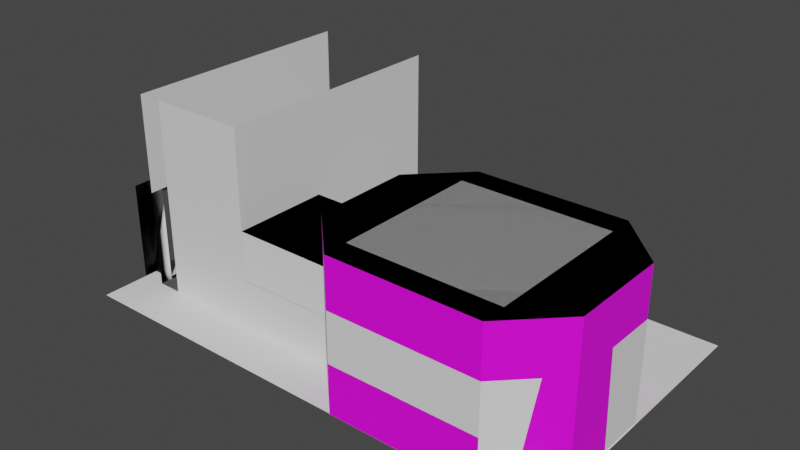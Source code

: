 # Source: test_chamber_01.blend  (saved by Blender 2.93.20; exported with 4.5.12 LTS)
import bpy
from mathutils import Matrix  # noqa: F401  (used for matrix-valued properties, if any)

bpy.ops.wm.read_factory_settings(use_empty=True)
scene = bpy.context.scene
scene.name = 'Scene'

# ---- collections
col_static = bpy.data.collections.new('static'); scene.collection.children.link(col_static)
col_collision = bpy.data.collections.new('collision'); scene.collection.children.link(col_collision)
col_trigger = bpy.data.collections.new('trigger'); scene.collection.children.link(col_trigger)

# ---- images (referenced by path relative to the original .blend; pixels are not part of the script)
import os
ASSET_DIR = os.environ.get("B2B_ASSET_DIR", "")  # directory of the original .blend (textures are referenced by path, not embedded)
HERE = os.path.dirname(os.path.abspath(__file__))  # packed textures are extracted next to this script under _unpacked/

def load_image(name, relpath, width, height, colorspace="sRGB"):
    """Load a texture the original file referenced (path relative to the .blend, or extracted next to this script)."""
    p = next((c for c in (os.path.join(HERE, relpath), os.path.join(ASSET_DIR, relpath)) if relpath and os.path.exists(c)), "")
    if p:
        img = bpy.data.images.load(p, check_existing=True)
        img.name = name
    else:  # same state as the original file: an image datablock whose file is absent (Cycles renders it pink)
        img = bpy.data.images.new(name, width, height)
        img.source = "FILE"
        img.filepath = "//" + (relpath or name)
    img.colorspace_settings.name = colorspace
    return img
img_concrete_modular_ceiling001a_png = load_image('concrete_modular_ceiling001a.png', 'concrete_modular_ceiling001a.png', 1024, 1024, 'sRGB')
img_elevatorshaft_wall_png = load_image('elevatorshaft_wall.png', 'elevatorshaft_wall.png', 1024, 1024, 'sRGB')
img_concrete_modular_floor001a_png = load_image('concrete_modular_floor001a.png', 'concrete_modular_floor001a.png', 1024, 1024, 'sRGB')

# ---- materials (node trees are filled in below, after node groups)
mat_concrete_modular_ceiling001a = bpy.data.materials.new('concrete_modular_ceiling001a')
mat_concrete_modular_ceiling001a.use_transparency_overlap = False
mat_concrete_modular_ceiling001a.show_transparent_back = False
mat_concrete_modular_ceiling001a.use_transparent_shadow = False
mat_concrete_modular_ceiling001a.diffuse_color = (0.5596, 0.5512, 0.2694, 1.0)
mat_elevatorshaft_wall = bpy.data.materials.new('elevatorshaft_wall')
mat_elevatorshaft_wall.use_transparent_shadow = False
mat_elevatorshaft_wall.diffuse_color = (0.05203, 0.2576, 0.3264, 1.0)
mat_concrete_modular_floor001a = bpy.data.materials.new('concrete_modular_floor001a')
mat_concrete_modular_floor001a.use_transparency_overlap = False
mat_concrete_modular_floor001a.show_transparent_back = False
mat_concrete_modular_floor001a.use_transparent_shadow = False
mat_concrete_modular_floor001a.diffuse_color = (0.2554, 0.3188, 0.5173, 1.0)
mat_concrete_modular_wall001d = bpy.data.materials.new('concrete_modular_wall001d')
mat_concrete_modular_wall001d.use_transparent_shadow = False
mat_metalwall048b = bpy.data.materials.new('metalwall048b')
mat_metalwall048b.use_transparent_shadow = False
mat_metalwall048b.diffuse_color = (0.1789, 0.1013, 0.1199, 1.0)
mat_metalwall048b.roughness = 0.1309
mat_metalwall048b.metallic = 0.6611
mat_plastic_plasticwall003a = bpy.data.materials.new('plastic/plasticwall003a')
mat_cutscene_material = bpy.data.materials.new('cutscene_material')
mat_cutscene_material.use_transparent_shadow = False
mat_cutscene_material.diffuse_color = (0.8, 0.01485, 0.5264, 1.0)

# ---- node groups
ng_create_tex_coord_u_f3d_v3 = bpy.data.node_groups.new('Create Tex Coord U F3D v3', 'ShaderNodeTree')
_s = ng_create_tex_coord_u_f3d_v3.interface.new_socket(name='Color', in_out='OUTPUT', socket_type='NodeSocketColor')
_s.default_value = (0.0, 0.0, 0.0, 0.0)
_s = ng_create_tex_coord_u_f3d_v3.interface.new_socket(name='UV', in_out='INPUT', socket_type='NodeSocketFloat')
_s = ng_create_tex_coord_u_f3d_v3.interface.new_socket(name='Image Factor', in_out='INPUT', socket_type='NodeSocketFloat')
_s = ng_create_tex_coord_u_f3d_v3.interface.new_socket(name='Normalized L', in_out='INPUT', socket_type='NodeSocketFloat')
_s = ng_create_tex_coord_u_f3d_v3.interface.new_socket(name='Normalized H', in_out='INPUT', socket_type='NodeSocketFloat')
_s = ng_create_tex_coord_u_f3d_v3.interface.new_socket(name='Clamp', in_out='INPUT', socket_type='NodeSocketFloat')
_s = ng_create_tex_coord_u_f3d_v3.interface.new_socket(name='Normalized Mask', in_out='INPUT', socket_type='NodeSocketFloat')
_s = ng_create_tex_coord_u_f3d_v3.interface.new_socket(name='Mirror', in_out='INPUT', socket_type='NodeSocketFloat')
_s = ng_create_tex_coord_u_f3d_v3.interface.new_socket(name='Shift', in_out='INPUT', socket_type='NodeSocketFloat')
_s = ng_create_tex_coord_u_f3d_v3.interface.new_socket(name='Scale', in_out='INPUT', socket_type='NodeSocketFloat')
_s = ng_create_tex_coord_u_f3d_v3.interface.new_socket(name='Normalized Half Pixel', in_out='INPUT', socket_type='NodeSocketFloat')
_N = ng_create_tex_coord_u_f3d_v3.nodes; _L = ng_create_tex_coord_u_f3d_v3.links
n0 = _N.new('NodeGroupInput'); n0.name = 'Group Input'; n0.location = (-800, 0)
n1 = _N.new('NodeGroupOutput'); n1.name = 'Group Output'; n1.location = (2800, 0)
n2 = _N.new('ShaderNodeMath'); n2.name = 'Math'; n2.location = (-400, 0)
n2.operation = 'POWER'
n3 = _N.new('ShaderNodeMath'); n3.name = 'Math.001'; n3.location = (-400, -200)
n3.operation = 'MULTIPLY'
n4 = _N.new('ShaderNodeMath'); n4.name = 'Math.002'; n4.location = (-200, -200)
n4.operation = 'MULTIPLY'
n5 = _N.new('ShaderNodeMath'); n5.name = 'Math.003'; n5.location = (0, 0)
n5.operation = 'SUBTRACT'
n6 = _N.new('ShaderNodeMath'); n6.name = 'Max of NOT zero'; n6.location = (200, 0)
n6.label = 'Max of NOT zero'
n6.operation = 'MAXIMUM'
n7 = _N.new('ShaderNodeMath'); n7.name = 'Math.004'; n7.location = (400, 200)
n7.operation = 'SUBTRACT'
n8 = _N.new('ShaderNodeMath'); n8.name = 'Math.005'; n8.location = (400, 0)
n8.operation = 'MINIMUM'
n9 = _N.new('ShaderNodeMix'); n9.name = 'Mix'; n9.location = (600, 0)
n9.data_type = 'RGBA'
n10 = _N.new('ShaderNodeMath'); n10.name = 'Math.006'; n10.location = (800, -400)
n10.operation = 'MODULO'
n11 = _N.new('ShaderNodeMath'); n11.name = 'Math.007'; n11.location = (800, 0)
n11.operation = 'LESS_THAN'
n11.inputs[1].default_value = 0.0
n12 = _N.new('ShaderNodeMath'); n12.name = 'Math.008'; n12.location = (800, -200)
n13 = _N.new('ShaderNodeMix'); n13.name = 'Mix.001'; n13.location = (1000, -200)
n13.data_type = 'RGBA'
n14 = _N.new('ShaderNodeMath'); n14.name = 'Math.009'; n14.location = (1000, -600)
n14.operation = 'ABSOLUTE'
n14.inputs[1].default_value = 0.0
n15 = _N.new('ShaderNodeMath'); n15.name = 'Math.010'; n15.location = (1200, -600)
n15.operation = 'DIVIDE'
n16 = _N.new('ShaderNodeMath'); n16.name = 'Math.011'; n16.location = (1400, -600)
n16.operation = 'FLOOR'
n16.inputs[1].default_value = 0.0
n17 = _N.new('ShaderNodeMath'); n17.name = 'Math.012'; n17.location = (1600, -600)
n17.operation = 'MODULO'
n17.inputs[1].default_value = 2.0
n18 = _N.new('ShaderNodeMath'); n18.name = 'Math.013'; n18.location = (1600, -800)
n18.operation = 'SUBTRACT'
n18.inputs[0].default_value = 1.0
n19 = _N.new('ShaderNodeMix'); n19.name = 'Mix.002'; n19.location = (1800, -600)
n19.data_type = 'RGBA'
n20 = _N.new('ShaderNodeMath'); n20.name = 'Math.014'; n20.location = (2000, -400)
n20.operation = 'MULTIPLY'
n21 = _N.new('ShaderNodeMath'); n21.name = 'Math.015'; n21.location = (2000, -200)
n21.operation = 'SUBTRACT'
n22 = _N.new('ShaderNodeMix'); n22.name = 'Mix.003'; n22.location = (2200, -200)
n22.data_type = 'RGBA'
n23 = _N.new('ShaderNodeMath'); n23.name = 'Math.016'; n23.location = (800, -1000)
n23.operation = 'GREATER_THAN'
n23.inputs[1].default_value = 0.0
n24 = _N.new('ShaderNodeMix'); n24.name = 'Mix.004'; n24.location = (2400, -200)
n24.data_type = 'RGBA'
_L.new(n0.outputs[7], n2.inputs[1])
_L.new(n0.outputs[0], n3.inputs[0])
_L.new(n2.outputs[0], n3.inputs[1])
_L.new(n3.outputs[0], n4.inputs[0])
_L.new(n0.outputs[8], n4.inputs[1])
_L.new(n4.outputs[0], n5.inputs[0])
_L.new(n0.outputs[2], n5.inputs[1])
_L.new(n0.outputs[9], n6.inputs[0])
_L.new(n5.outputs[0], n6.inputs[1])
_L.new(n0.outputs[3], n7.inputs[0])
_L.new(n0.outputs[9], n7.inputs[1])
_L.new(n7.outputs[0], n8.inputs[0])
_L.new(n6.outputs[0], n8.inputs[1])
_L.new(n0.outputs[4], n9.inputs[0])
_L.new(n5.outputs[0], n9.inputs[6])
_L.new(n8.outputs[0], n9.inputs[7])
_L.new(n9.outputs[2], n10.inputs[0])
_L.new(n0.outputs[5], n10.inputs[1])
_L.new(n9.outputs[2], n11.inputs[0])
_L.new(n0.outputs[5], n12.inputs[0])
_L.new(n10.outputs[0], n12.inputs[1])
_L.new(n11.outputs[0], n13.inputs[0])
_L.new(n10.outputs[0], n13.inputs[6])
_L.new(n12.outputs[0], n13.inputs[7])
_L.new(n9.outputs[2], n14.inputs[0])
_L.new(n14.outputs[0], n15.inputs[0])
_L.new(n0.outputs[5], n15.inputs[1])
_L.new(n15.outputs[0], n16.inputs[0])
_L.new(n16.outputs[0], n17.inputs[0])
_L.new(n17.outputs[0], n18.inputs[1])
_L.new(n11.outputs[0], n19.inputs[0])
_L.new(n17.outputs[0], n19.inputs[6])
_L.new(n18.outputs[0], n19.inputs[7])
_L.new(n19.outputs[2], n20.inputs[0])
_L.new(n0.outputs[6], n20.inputs[1])
_L.new(n0.outputs[5], n21.inputs[0])
_L.new(n13.outputs[2], n21.inputs[1])
_L.new(n20.outputs[0], n22.inputs[0])
_L.new(n13.outputs[2], n22.inputs[6])
_L.new(n21.outputs[0], n22.inputs[7])
_L.new(n0.outputs[5], n23.inputs[0])
_L.new(n23.outputs[0], n24.inputs[0])
_L.new(n8.outputs[0], n24.inputs[6])
_L.new(n22.outputs[2], n24.inputs[7])
_L.new(n24.outputs[2], n1.inputs[0])
n1.is_active_output = True
ng_create_tex_coord_v_f3d_v3 = bpy.data.node_groups.new('Create Tex Coord V F3D v3', 'ShaderNodeTree')
_s = ng_create_tex_coord_v_f3d_v3.interface.new_socket(name='Color', in_out='OUTPUT', socket_type='NodeSocketColor')
_s.default_value = (0.0, 0.0, 0.0, 0.0)
_s = ng_create_tex_coord_v_f3d_v3.interface.new_socket(name='UV', in_out='INPUT', socket_type='NodeSocketFloat')
_s = ng_create_tex_coord_v_f3d_v3.interface.new_socket(name='Image Factor', in_out='INPUT', socket_type='NodeSocketFloat')
_s = ng_create_tex_coord_v_f3d_v3.interface.new_socket(name='Normalized L', in_out='INPUT', socket_type='NodeSocketFloat')
_s = ng_create_tex_coord_v_f3d_v3.interface.new_socket(name='Normalized H', in_out='INPUT', socket_type='NodeSocketFloat')
_s = ng_create_tex_coord_v_f3d_v3.interface.new_socket(name='Clamp', in_out='INPUT', socket_type='NodeSocketFloat')
_s = ng_create_tex_coord_v_f3d_v3.interface.new_socket(name='Normalized Mask', in_out='INPUT', socket_type='NodeSocketFloat')
_s = ng_create_tex_coord_v_f3d_v3.interface.new_socket(name='Mirror', in_out='INPUT', socket_type='NodeSocketFloat')
_s = ng_create_tex_coord_v_f3d_v3.interface.new_socket(name='Shift', in_out='INPUT', socket_type='NodeSocketFloat')
_s = ng_create_tex_coord_v_f3d_v3.interface.new_socket(name='Scale', in_out='INPUT', socket_type='NodeSocketFloat')
_s = ng_create_tex_coord_v_f3d_v3.interface.new_socket(name='Normalized Half Pixel', in_out='INPUT', socket_type='NodeSocketFloat')
_N = ng_create_tex_coord_v_f3d_v3.nodes; _L = ng_create_tex_coord_v_f3d_v3.links
n0 = _N.new('NodeGroupInput'); n0.name = 'Group Input'; n0.location = (-800, 0)
n1 = _N.new('NodeGroupOutput'); n1.name = 'Group Output'; n1.location = (2800, 0)
n2 = _N.new('ShaderNodeMath'); n2.name = 'Math'; n2.location = (-400, 200)
n2.operation = 'MULTIPLY_ADD'
n2.inputs[1].default_value = -1.0
n2.inputs[2].default_value = 1.0
n3 = _N.new('ShaderNodeMath'); n3.name = 'Math.001'; n3.location = (-400, 0)
n3.operation = 'POWER'
n4 = _N.new('ShaderNodeMath'); n4.name = 'Math.002'; n4.location = (-400, -200)
n4.operation = 'MULTIPLY'
n5 = _N.new('ShaderNodeMath'); n5.name = 'Math.003'; n5.location = (-200, -200)
n5.operation = 'MULTIPLY'
n6 = _N.new('ShaderNodeMath'); n6.name = 'Math.004'; n6.location = (-200, -400)
n6.operation = 'MULTIPLY_ADD'
n6.inputs[1].default_value = -1.0
n6.inputs[2].default_value = 1.0
n7 = _N.new('ShaderNodeMath'); n7.name = 'Math.005'; n7.location = (0, 0)
n7.operation = 'SUBTRACT'
n8 = _N.new('ShaderNodeMath'); n8.name = 'Max of NOT zero'; n8.location = (200, 0)
n8.label = 'Max of NOT zero'
n8.operation = 'MAXIMUM'
n9 = _N.new('ShaderNodeMath'); n9.name = 'Math.006'; n9.location = (400, 200)
n9.operation = 'SUBTRACT'
n10 = _N.new('ShaderNodeMath'); n10.name = 'Math.007'; n10.location = (400, 0)
n10.operation = 'MINIMUM'
n11 = _N.new('ShaderNodeMix'); n11.name = 'Mix'; n11.location = (600, 0)
n11.data_type = 'RGBA'
n12 = _N.new('ShaderNodeMath'); n12.name = 'Math.008'; n12.location = (800, -400)
n12.operation = 'MODULO'
n13 = _N.new('ShaderNodeMath'); n13.name = 'Math.009'; n13.location = (800, 0)
n13.operation = 'LESS_THAN'
n13.inputs[1].default_value = 0.0
n14 = _N.new('ShaderNodeMath'); n14.name = 'Math.010'; n14.location = (800, -200)
n15 = _N.new('ShaderNodeMix'); n15.name = 'Mix.001'; n15.location = (1000, -200)
n15.data_type = 'RGBA'
n16 = _N.new('ShaderNodeMath'); n16.name = 'Math.011'; n16.location = (1000, -600)
n16.operation = 'ABSOLUTE'
n16.inputs[1].default_value = 0.0
n17 = _N.new('ShaderNodeMath'); n17.name = 'Math.012'; n17.location = (1200, -600)
n17.operation = 'DIVIDE'
n18 = _N.new('ShaderNodeMath'); n18.name = 'Math.013'; n18.location = (1400, -600)
n18.operation = 'FLOOR'
n18.inputs[1].default_value = 0.0
n19 = _N.new('ShaderNodeMath'); n19.name = 'Math.014'; n19.location = (1600, -600)
n19.operation = 'MODULO'
n19.inputs[1].default_value = 2.0
n20 = _N.new('ShaderNodeMath'); n20.name = 'Math.015'; n20.location = (1600, -800)
n20.operation = 'SUBTRACT'
n20.inputs[0].default_value = 1.0
n21 = _N.new('ShaderNodeMix'); n21.name = 'Mix.002'; n21.location = (1800, -600)
n21.data_type = 'RGBA'
n22 = _N.new('ShaderNodeMath'); n22.name = 'Math.016'; n22.location = (2000, -400)
n22.operation = 'MULTIPLY'
n23 = _N.new('ShaderNodeMath'); n23.name = 'Math.017'; n23.location = (2000, -200)
n23.operation = 'SUBTRACT'
n24 = _N.new('ShaderNodeMix'); n24.name = 'Mix.003'; n24.location = (2200, -200)
n24.data_type = 'RGBA'
n25 = _N.new('ShaderNodeMath'); n25.name = 'Math.018'; n25.location = (800, -1000)
n25.operation = 'GREATER_THAN'
n25.inputs[1].default_value = 0.0
n26 = _N.new('ShaderNodeMix'); n26.name = 'Mix.004'; n26.location = (2400, -200)
n26.data_type = 'RGBA'
_L.new(n0.outputs[0], n2.inputs[0])
_L.new(n0.outputs[7], n3.inputs[1])
_L.new(n2.outputs[0], n4.inputs[0])
_L.new(n3.outputs[0], n4.inputs[1])
_L.new(n4.outputs[0], n5.inputs[0])
_L.new(n0.outputs[8], n5.inputs[1])
_L.new(n5.outputs[0], n6.inputs[0])
_L.new(n6.outputs[0], n7.inputs[0])
_L.new(n0.outputs[2], n7.inputs[1])
_L.new(n0.outputs[9], n8.inputs[0])
_L.new(n7.outputs[0], n8.inputs[1])
_L.new(n0.outputs[3], n9.inputs[0])
_L.new(n0.outputs[9], n9.inputs[1])
_L.new(n9.outputs[0], n10.inputs[0])
_L.new(n8.outputs[0], n10.inputs[1])
_L.new(n0.outputs[4], n11.inputs[0])
_L.new(n7.outputs[0], n11.inputs[6])
_L.new(n10.outputs[0], n11.inputs[7])
_L.new(n11.outputs[2], n12.inputs[0])
_L.new(n0.outputs[5], n12.inputs[1])
_L.new(n11.outputs[2], n13.inputs[0])
_L.new(n0.outputs[5], n14.inputs[0])
_L.new(n12.outputs[0], n14.inputs[1])
_L.new(n13.outputs[0], n15.inputs[0])
_L.new(n12.outputs[0], n15.inputs[6])
_L.new(n14.outputs[0], n15.inputs[7])
_L.new(n11.outputs[2], n16.inputs[0])
_L.new(n16.outputs[0], n17.inputs[0])
_L.new(n0.outputs[5], n17.inputs[1])
_L.new(n17.outputs[0], n18.inputs[0])
_L.new(n18.outputs[0], n19.inputs[0])
_L.new(n19.outputs[0], n20.inputs[1])
_L.new(n13.outputs[0], n21.inputs[0])
_L.new(n19.outputs[0], n21.inputs[6])
_L.new(n20.outputs[0], n21.inputs[7])
_L.new(n21.outputs[2], n22.inputs[0])
_L.new(n0.outputs[6], n22.inputs[1])
_L.new(n0.outputs[5], n23.inputs[0])
_L.new(n15.outputs[2], n23.inputs[1])
_L.new(n22.outputs[0], n24.inputs[0])
_L.new(n15.outputs[2], n24.inputs[6])
_L.new(n23.outputs[0], n24.inputs[7])
_L.new(n0.outputs[5], n25.inputs[0])
_L.new(n25.outputs[0], n26.inputs[0])
_L.new(n10.outputs[0], n26.inputs[6])
_L.new(n24.outputs[2], n26.inputs[7])
_L.new(n26.outputs[2], n1.inputs[0])
n1.is_active_output = True
ng_get_uv_f3d_v3 = bpy.data.node_groups.new('Get UV F3D v3', 'ShaderNodeTree')
_s = ng_get_uv_f3d_v3.interface.new_socket(name='Vector', in_out='OUTPUT', socket_type='NodeSocketVector')
_s.min_value = 0.0
_s.max_value = -3.403e+38
_s = ng_get_uv_f3d_v3.interface.new_socket(name='Texture Gen', in_out='INPUT', socket_type='NodeSocketFloat')
_s = ng_get_uv_f3d_v3.interface.new_socket(name='Texture Gen Linear', in_out='INPUT', socket_type='NodeSocketFloat')
_s = ng_get_uv_f3d_v3.interface.new_socket(name='Image Factor', in_out='INPUT', socket_type='NodeSocketVector')
_s.min_value = 0.0
_s.max_value = -3.403e+38
_s = ng_get_uv_f3d_v3.interface.new_socket(name='Normalized L', in_out='INPUT', socket_type='NodeSocketVector')
_s.min_value = 0.0
_s.max_value = -3.403e+38
_s = ng_get_uv_f3d_v3.interface.new_socket(name='Normalized H', in_out='INPUT', socket_type='NodeSocketVector')
_s.min_value = 0.0
_s.max_value = -3.403e+38
_s = ng_get_uv_f3d_v3.interface.new_socket(name='Clamp', in_out='INPUT', socket_type='NodeSocketVector')
_s.min_value = 0.0
_s.max_value = -3.403e+38
_s = ng_get_uv_f3d_v3.interface.new_socket(name='Normalized Mask', in_out='INPUT', socket_type='NodeSocketVector')
_s.min_value = 0.0
_s.max_value = -3.403e+38
_s = ng_get_uv_f3d_v3.interface.new_socket(name='Mirror', in_out='INPUT', socket_type='NodeSocketVector')
_s.min_value = 0.0
_s.max_value = -3.403e+38
_s = ng_get_uv_f3d_v3.interface.new_socket(name='Shift', in_out='INPUT', socket_type='NodeSocketVector')
_s.min_value = 0.0
_s.max_value = -3.403e+38
_s = ng_get_uv_f3d_v3.interface.new_socket(name='Scale', in_out='INPUT', socket_type='NodeSocketVector')
_s.min_value = 0.0
_s.max_value = -3.403e+38
_s = ng_get_uv_f3d_v3.interface.new_socket(name='Normalized Half Pixel', in_out='INPUT', socket_type='NodeSocketVector')
_s.min_value = 0.0
_s.max_value = -3.403e+38
_N = ng_get_uv_f3d_v3.nodes; _L = ng_get_uv_f3d_v3.links
n0 = _N.new('NodeGroupInput'); n0.name = 'Group Input'; n0.location = (-300, 0)
n1 = _N.new('NodeGroupOutput'); n1.name = 'Group Output'; n1.location = (2400, 0)
n2 = _N.new('ShaderNodeSeparateXYZ'); n2.name = 'Split Texture Vector'; n2.location = (0, 0)
n2.label = 'Split Texture Vector'
n3 = _N.new('ShaderNodeSeparateXYZ'); n3.name = 'Split Texture Vector.001'; n3.location = (0, -100)
n3.label = 'Split Texture Vector'
n4 = _N.new('ShaderNodeSeparateXYZ'); n4.name = 'Split Texture Vector.002'; n4.location = (0, -200)
n4.label = 'Split Texture Vector'
n5 = _N.new('ShaderNodeSeparateXYZ'); n5.name = 'Split Texture Vector.003'; n5.location = (0, -300)
n5.label = 'Split Texture Vector'
n6 = _N.new('ShaderNodeSeparateXYZ'); n6.name = 'Split Texture Vector.004'; n6.location = (0, -400)
n6.label = 'Split Texture Vector'
n7 = _N.new('ShaderNodeSeparateXYZ'); n7.name = 'Split Texture Vector.005'; n7.location = (0, -500)
n7.label = 'Split Texture Vector'
n8 = _N.new('ShaderNodeSeparateXYZ'); n8.name = 'Split Texture Vector.006'; n8.location = (0, -600)
n8.label = 'Split Texture Vector'
n9 = _N.new('ShaderNodeSeparateXYZ'); n9.name = 'Split Texture Vector.007'; n9.location = (0, -700)
n9.label = 'Split Texture Vector'
n10 = _N.new('ShaderNodeSeparateXYZ'); n10.name = 'Split Texture Vector.008'; n10.location = (0, -800)
n10.label = 'Split Texture Vector'
n11 = _N.new('ShaderNodeUVMap'); n11.name = 'UV Map'; n11.location = (300, 0)
n11.uv_map = 'UVMap'
n12 = _N.new('ShaderNodeNewGeometry'); n12.name = 'Geometry'; n12.location = (300, -100)
n13 = _N.new('ShaderNodeVectorTransform'); n13.name = 'Vector Transform'; n13.location = (300, -200)
n13.vector_type = 'NORMAL'
n13.convert_to = 'CAMERA'
n14 = _N.new('ShaderNodeVectorMath'); n14.name = 'Vector Math'; n14.location = (600, 0)
n14.inputs[1].default_value = (1.0, 1.0, 1.0)
n15 = _N.new('ShaderNodeSeparateXYZ'); n15.name = 'Separate XYZ'; n15.location = (600, -100)
n16 = _N.new('ShaderNodeMath'); n16.name = 'Math'; n16.location = (600, -200)
n16.operation = 'DIVIDE'
n16.inputs[1].default_value = -2.0
n17 = _N.new('ShaderNodeMath'); n17.name = 'Math.001'; n17.location = (600, -300)
n17.operation = 'DIVIDE'
n17.inputs[1].default_value = -2.0
n18 = _N.new('ShaderNodeMath'); n18.name = 'Math.002'; n18.location = (900, 0)
n18.operation = 'MULTIPLY'
n19 = _N.new('ShaderNodeMath'); n19.name = 'Math.003'; n19.location = (900, -100)
n19.operation = 'MULTIPLY'
n20 = _N.new('ShaderNodeCombineXYZ'); n20.name = 'Combine XYZ'; n20.location = (1200, -300)
n21 = _N.new('ShaderNodeMath'); n21.name = 'Math.004'; n21.location = (600, -600)
n21.operation = 'ARCCOSINE'
n21.inputs[1].default_value = 0.0
n22 = _N.new('ShaderNodeMath'); n22.name = 'Math.005'; n22.location = (600, -700)
n22.operation = 'ARCCOSINE'
n22.inputs[1].default_value = 0.0
n23 = _N.new('ShaderNodeMath'); n23.name = 'Math.006'; n23.location = (600, -800)
n23.operation = 'MULTIPLY'
n24 = _N.new('ShaderNodeMath'); n24.name = 'Math.007'; n24.location = (600, -900)
n24.operation = 'MULTIPLY'
n25 = _N.new('ShaderNodeCombineXYZ'); n25.name = 'Combine XYZ.001'; n25.location = (1200, -600)
n26 = _N.new('ShaderNodeMix'); n26.name = 'Mix'; n26.location = (1500, 0)
n26.data_type = 'RGBA'
n27 = _N.new('ShaderNodeMix'); n27.name = 'Mix.001'; n27.location = (1500, -100)
n27.data_type = 'RGBA'
n28 = _N.new('ShaderNodeSeparateXYZ'); n28.name = 'Separate XYZ.001'; n28.location = (1800, 500)
n29 = _N.new('ShaderNodeGroup'); n29.name = 'Create Tex Coord'; n29.location = (2000, 500)
n29.label = 'Create Tex Coord'
n29.node_tree = ng_create_tex_coord_u_f3d_v3
n30 = _N.new('ShaderNodeGroup'); n30.name = 'Create Tex Coord.001'; n30.location = (2000, 300)
n30.label = 'Create Tex Coord'
n30.node_tree = ng_create_tex_coord_v_f3d_v3
n31 = _N.new('ShaderNodeCombineXYZ'); n31.name = 'Combine XYZ.002'; n31.location = (2200, 500)
_L.new(n0.outputs[2], n2.inputs[0])
_L.new(n0.outputs[3], n3.inputs[0])
_L.new(n0.outputs[4], n4.inputs[0])
_L.new(n0.outputs[5], n5.inputs[0])
_L.new(n0.outputs[6], n6.inputs[0])
_L.new(n0.outputs[7], n7.inputs[0])
_L.new(n0.outputs[8], n8.inputs[0])
_L.new(n0.outputs[9], n9.inputs[0])
_L.new(n0.outputs[10], n10.inputs[0])
_L.new(n12.outputs[1], n13.inputs[0])
_L.new(n13.outputs[0], n14.inputs[0])
_L.new(n14.outputs[0], n15.inputs[0])
_L.new(n15.outputs[0], n16.inputs[0])
_L.new(n15.outputs[1], n17.inputs[0])
_L.new(n16.outputs[0], n18.inputs[0])
_L.new(n17.outputs[0], n19.inputs[0])
_L.new(n2.outputs[0], n18.inputs[1])
_L.new(n2.outputs[1], n19.inputs[1])
_L.new(n18.outputs[0], n20.inputs[0])
_L.new(n19.outputs[0], n20.inputs[1])
_L.new(n16.outputs[0], n21.inputs[0])
_L.new(n17.outputs[0], n22.inputs[0])
_L.new(n21.outputs[0], n23.inputs[0])
_L.new(n22.outputs[0], n24.inputs[0])
_L.new(n2.outputs[0], n23.inputs[1])
_L.new(n2.outputs[1], n24.inputs[1])
_L.new(n23.outputs[0], n25.inputs[0])
_L.new(n24.outputs[0], n25.inputs[1])
_L.new(n0.outputs[0], n26.inputs[0])
_L.new(n11.outputs[0], n26.inputs[6])
_L.new(n20.outputs[0], n26.inputs[7])
_L.new(n0.outputs[1], n27.inputs[0])
_L.new(n26.outputs[2], n27.inputs[6])
_L.new(n25.outputs[0], n27.inputs[7])
_L.new(n27.outputs[2], n28.inputs[0])
_L.new(n2.outputs[0], n29.inputs[1])
_L.new(n3.outputs[0], n29.inputs[2])
_L.new(n4.outputs[0], n29.inputs[3])
_L.new(n5.outputs[0], n29.inputs[4])
_L.new(n6.outputs[0], n29.inputs[5])
_L.new(n7.outputs[0], n29.inputs[6])
_L.new(n8.outputs[0], n29.inputs[7])
_L.new(n9.outputs[0], n29.inputs[8])
_L.new(n10.outputs[0], n29.inputs[9])
_L.new(n2.outputs[1], n30.inputs[1])
_L.new(n3.outputs[1], n30.inputs[2])
_L.new(n4.outputs[1], n30.inputs[3])
_L.new(n5.outputs[1], n30.inputs[4])
_L.new(n6.outputs[1], n30.inputs[5])
_L.new(n7.outputs[1], n30.inputs[6])
_L.new(n8.outputs[1], n30.inputs[7])
_L.new(n9.outputs[1], n30.inputs[8])
_L.new(n10.outputs[1], n30.inputs[9])
_L.new(n28.outputs[0], n29.inputs[0])
_L.new(n28.outputs[1], n30.inputs[0])
_L.new(n29.outputs[0], n31.inputs[0])
_L.new(n30.outputs[0], n31.inputs[1])
_L.new(n31.outputs[0], n1.inputs[0])
n1.is_active_output = True
ng_get_texture_color_f3d_v3 = bpy.data.node_groups.new('Get Texture Color F3D v3', 'ShaderNodeTree')
_s = ng_get_texture_color_f3d_v3.interface.new_socket(name='Color', in_out='OUTPUT', socket_type='NodeSocketColor')
_s = ng_get_texture_color_f3d_v3.interface.new_socket(name='Alpha', in_out='OUTPUT', socket_type='NodeSocketFloat')
_s = ng_get_texture_color_f3d_v3.interface.new_socket(name='Color', in_out='INPUT', socket_type='NodeSocketColor')
_s = ng_get_texture_color_f3d_v3.interface.new_socket(name='Alpha', in_out='INPUT', socket_type='NodeSocketFloat')
_s = ng_get_texture_color_f3d_v3.interface.new_socket(name='Is Greyscale', in_out='INPUT', socket_type='NodeSocketFloat')
_s = ng_get_texture_color_f3d_v3.interface.new_socket(name='Has Alpha', in_out='INPUT', socket_type='NodeSocketFloat')
_s = ng_get_texture_color_f3d_v3.interface.new_socket(name='Is Intensity', in_out='INPUT', socket_type='NodeSocketFloat')
_N = ng_get_texture_color_f3d_v3.nodes; _L = ng_get_texture_color_f3d_v3.links
n0 = _N.new('NodeGroupInput'); n0.name = 'Group Input'; n0.location = (0, 0)
n1 = _N.new('NodeGroupOutput'); n1.name = 'Group Output'; n1.location = (600, 0)
n2 = _N.new('ShaderNodeSeparateColor'); n2.name = 'Separate HSV'; n2.location = (300, 0)
n3 = _N.new('ShaderNodeMix'); n3.name = 'Mix'; n3.location = (300, -100)
n3.data_type = 'RGBA'
n4 = _N.new('ShaderNodeMix'); n4.name = 'Mix.001'; n4.location = (300, -200)
n4.data_type = 'RGBA'
n4.inputs[6].default_value = (1.0, 1.0, 1.0, 1.0)
n5 = _N.new('ShaderNodeMix'); n5.name = 'Mix.002'; n5.location = (300, -300)
n5.data_type = 'RGBA'
_L.new(n0.outputs[0], n2.inputs[0])
_L.new(n0.outputs[2], n3.inputs[0])
_L.new(n0.outputs[0], n3.inputs[6])
_L.new(n2.outputs[2], n3.inputs[7])
_L.new(n3.outputs[2], n1.inputs[0])
_L.new(n0.outputs[3], n4.inputs[0])
_L.new(n0.outputs[1], n4.inputs[7])
_L.new(n0.outputs[4], n5.inputs[0])
_L.new(n4.outputs[2], n5.inputs[6])
_L.new(n2.outputs[2], n5.inputs[7])
_L.new(n5.outputs[2], n1.inputs[1])
n1.is_active_output = True
ng_get_shade_color_f3d_v3 = bpy.data.node_groups.new('Get Shade Color F3D v3', 'ShaderNodeTree')
_s = ng_get_shade_color_f3d_v3.interface.new_socket(name='Color', in_out='OUTPUT', socket_type='NodeSocketColor')
_s = ng_get_shade_color_f3d_v3.interface.new_socket(name='Alpha', in_out='OUTPUT', socket_type='NodeSocketFloat')
_s = ng_get_shade_color_f3d_v3.interface.new_socket(name='Shading', in_out='INPUT', socket_type='NodeSocketFloat')
_s = ng_get_shade_color_f3d_v3.interface.new_socket(name='Lighting', in_out='INPUT', socket_type='NodeSocketFloat')
_s = ng_get_shade_color_f3d_v3.interface.new_socket(name='Ambient Color', in_out='INPUT', socket_type='NodeSocketColor')
_N = ng_get_shade_color_f3d_v3.nodes; _L = ng_get_shade_color_f3d_v3.links
n0 = _N.new('NodeGroupInput'); n0.name = 'Group Input'; n0.location = (-300, 0)
n1 = _N.new('NodeGroupOutput'); n1.name = 'Group Output'; n1.location = (600, 0)
n2 = _N.new('ShaderNodeBsdfDiffuse'); n2.name = 'Diffuse BSDF'; n2.location = (0, 0)
n3 = _N.new('ShaderNodeRGB'); n3.name = 'RGB'; n3.location = (0, -100)
n3.outputs[0].default_value = (1.0, 1.0, 1.0, 1.0)
n4 = _N.new('ShaderNodeShaderToRGB'); n4.name = 'Shader to RGB'; n4.location = (200, 0)
n5 = _N.new('ShaderNodeAttribute'); n5.name = 'Attribute'; n5.location = (200, -100)
n5.attribute_name = 'Col'
n6 = _N.new('ShaderNodeAttribute'); n6.name = 'Attribute.001'; n6.location = (200, -200)
n6.attribute_name = 'Alpha'
n7 = _N.new('ShaderNodeVectorMath'); n7.name = 'Vector Math'; n7.location = (400, 0)
n8 = _N.new('ShaderNodeMix'); n8.name = 'Mix'; n8.location = (600, 0)
n8.data_type = 'RGBA'
n9 = _N.new('ShaderNodeMix'); n9.name = 'Mix.001'; n9.location = (600, -100)
n9.data_type = 'RGBA'
_L.new(n2.outputs[0], n4.inputs[0])
_L.new(n0.outputs[2], n7.inputs[0])
_L.new(n4.outputs[0], n7.inputs[1])
_L.new(n0.outputs[1], n8.inputs[0])
_L.new(n5.outputs[0], n8.inputs[6])
_L.new(n7.outputs[0], n8.inputs[7])
_L.new(n0.outputs[0], n9.inputs[0])
_L.new(n3.outputs[0], n9.inputs[6])
_L.new(n8.outputs[2], n9.inputs[7])
_L.new(n9.outputs[2], n1.inputs[0])
_L.new(n6.outputs[2], n1.inputs[1])
n1.is_active_output = True
ng_color_combiner_mix_f3d_v3 = bpy.data.node_groups.new('Color Combiner Mix F3D v3', 'ShaderNodeTree')
_s = ng_color_combiner_mix_f3d_v3.interface.new_socket(name='Output', in_out='OUTPUT', socket_type='NodeSocketColor')
_s = ng_color_combiner_mix_f3d_v3.interface.new_socket(name='A', in_out='INPUT', socket_type='NodeSocketColor')
_s = ng_color_combiner_mix_f3d_v3.interface.new_socket(name='B', in_out='INPUT', socket_type='NodeSocketColor')
_s = ng_color_combiner_mix_f3d_v3.interface.new_socket(name='C', in_out='INPUT', socket_type='NodeSocketColor')
_s = ng_color_combiner_mix_f3d_v3.interface.new_socket(name='D', in_out='INPUT', socket_type='NodeSocketColor')
_N = ng_color_combiner_mix_f3d_v3.nodes; _L = ng_color_combiner_mix_f3d_v3.links
n0 = _N.new('NodeGroupInput'); n0.name = 'Group Input'; n0.location = (-300, 0)
n1 = _N.new('NodeGroupOutput'); n1.name = 'Group Output'; n1.location = (600, 0)
n2 = _N.new('ShaderNodeMix'); n2.name = 'Subtract'; n2.location = (0, 0)
n2.label = 'Subtract'
n2.data_type = 'RGBA'
n2.blend_type = 'SUBTRACT'
n2.inputs[0].default_value = 1.0
n3 = _N.new('ShaderNodeMix'); n3.name = 'Multiply'; n3.location = (0, -100)
n3.label = 'Multiply'
n3.data_type = 'RGBA'
n3.blend_type = 'MULTIPLY'
n3.inputs[0].default_value = 1.0
n4 = _N.new('ShaderNodeMix'); n4.name = 'Add'; n4.location = (0, -200)
n4.label = 'Add'
n4.data_type = 'RGBA'
n4.blend_type = 'ADD'
n4.inputs[0].default_value = 1.0
_L.new(n0.outputs[0], n2.inputs[6])
_L.new(n0.outputs[1], n2.inputs[7])
_L.new(n2.outputs[2], n3.inputs[6])
_L.new(n0.outputs[2], n3.inputs[7])
_L.new(n3.outputs[2], n4.inputs[6])
_L.new(n0.outputs[3], n4.inputs[7])
_L.new(n4.outputs[2], n1.inputs[0])
n1.is_active_output = True
ng_color_combiner_alpha_mix_f3d_v3 = bpy.data.node_groups.new('Color Combiner Alpha Mix F3D v3', 'ShaderNodeTree')
_s = ng_color_combiner_alpha_mix_f3d_v3.interface.new_socket(name='Output', in_out='OUTPUT', socket_type='NodeSocketFloat')
_s = ng_color_combiner_alpha_mix_f3d_v3.interface.new_socket(name='A', in_out='INPUT', socket_type='NodeSocketFloat')
_s = ng_color_combiner_alpha_mix_f3d_v3.interface.new_socket(name='B', in_out='INPUT', socket_type='NodeSocketFloat')
_s = ng_color_combiner_alpha_mix_f3d_v3.interface.new_socket(name='C', in_out='INPUT', socket_type='NodeSocketFloat')
_s = ng_color_combiner_alpha_mix_f3d_v3.interface.new_socket(name='D', in_out='INPUT', socket_type='NodeSocketFloat')
_N = ng_color_combiner_alpha_mix_f3d_v3.nodes; _L = ng_color_combiner_alpha_mix_f3d_v3.links
n0 = _N.new('NodeGroupInput'); n0.name = 'Group Input'; n0.location = (-300, 0)
n1 = _N.new('NodeGroupOutput'); n1.name = 'Group Output'; n1.location = (600, 0)
n2 = _N.new('ShaderNodeMath'); n2.name = 'Subtract'; n2.location = (0, 0)
n2.label = 'Subtract'
n2.operation = 'SUBTRACT'
n3 = _N.new('ShaderNodeMath'); n3.name = 'Multiply'; n3.location = (0, -100)
n3.label = 'Multiply'
n3.operation = 'MULTIPLY'
n4 = _N.new('ShaderNodeMath'); n4.name = 'Add'; n4.location = (0, -200)
n4.label = 'Add'
_L.new(n0.outputs[0], n2.inputs[0])
_L.new(n0.outputs[1], n2.inputs[1])
_L.new(n2.outputs[0], n3.inputs[0])
_L.new(n0.outputs[2], n3.inputs[1])
_L.new(n3.outputs[0], n4.inputs[0])
_L.new(n0.outputs[3], n4.inputs[1])
_L.new(n4.outputs[0], n1.inputs[0])
n1.is_active_output = True
ng_color_combiner_f3d_v3 = bpy.data.node_groups.new('Color Combiner F3D v3', 'ShaderNodeTree')
_s = ng_color_combiner_f3d_v3.interface.new_socket(name='Color Combiner', in_out='OUTPUT', socket_type='NodeSocketColor')
_s = ng_color_combiner_f3d_v3.interface.new_socket(name='Color Combiner Alpha', in_out='OUTPUT', socket_type='NodeSocketFloat')
_s = ng_color_combiner_f3d_v3.interface.new_socket(name='Case A 1', in_out='INPUT', socket_type='NodeSocketColor')
_s = ng_color_combiner_f3d_v3.interface.new_socket(name='Case B 1', in_out='INPUT', socket_type='NodeSocketColor')
_s = ng_color_combiner_f3d_v3.interface.new_socket(name='Case C 1', in_out='INPUT', socket_type='NodeSocketColor')
_s = ng_color_combiner_f3d_v3.interface.new_socket(name='Case D 1', in_out='INPUT', socket_type='NodeSocketColor')
_s = ng_color_combiner_f3d_v3.interface.new_socket(name='Case A Alpha 1', in_out='INPUT', socket_type='NodeSocketFloat')
_s = ng_color_combiner_f3d_v3.interface.new_socket(name='Case B Alpha 1', in_out='INPUT', socket_type='NodeSocketFloat')
_s = ng_color_combiner_f3d_v3.interface.new_socket(name='Case C Alpha 1', in_out='INPUT', socket_type='NodeSocketFloat')
_s = ng_color_combiner_f3d_v3.interface.new_socket(name='Case D Alpha 1', in_out='INPUT', socket_type='NodeSocketFloat')
_N = ng_color_combiner_f3d_v3.nodes; _L = ng_color_combiner_f3d_v3.links
n0 = _N.new('NodeGroupInput'); n0.name = 'Group Input'; n0.location = (-300, 0)
n1 = _N.new('NodeGroupOutput'); n1.name = 'Group Output'; n1.location = (900, 0)
n2 = _N.new('ShaderNodeGroup'); n2.name = 'Group'; n2.location = (600, 0)
n2.node_tree = ng_color_combiner_mix_f3d_v3
n3 = _N.new('ShaderNodeGroup'); n3.name = 'Group.001'; n3.location = (600, -200)
n3.node_tree = ng_color_combiner_alpha_mix_f3d_v3
_L.new(n0.outputs[0], n2.inputs[0])
_L.new(n0.outputs[1], n2.inputs[1])
_L.new(n0.outputs[2], n2.inputs[2])
_L.new(n0.outputs[3], n2.inputs[3])
_L.new(n0.outputs[4], n3.inputs[0])
_L.new(n0.outputs[5], n3.inputs[1])
_L.new(n0.outputs[6], n3.inputs[2])
_L.new(n0.outputs[7], n3.inputs[3])
_L.new(n2.outputs[0], n1.inputs[0])
_L.new(n3.outputs[0], n1.inputs[1])
n1.is_active_output = True
ng_f3d_v3 = bpy.data.node_groups.new('F3D v3', 'ShaderNodeTree')
_s = ng_f3d_v3.interface.new_socket(name='Output', in_out='OUTPUT', socket_type='NodeSocketShader')
_s = ng_f3d_v3.interface.new_socket(name='Cycle 1 RGB', in_out='INPUT', socket_type='NodeSocketColor')
_s = ng_f3d_v3.interface.new_socket(name='Cycle 1 Alpha', in_out='INPUT', socket_type='NodeSocketFloat')
_s = ng_f3d_v3.interface.new_socket(name='Cycle 2 RGB', in_out='INPUT', socket_type='NodeSocketColor')
_s = ng_f3d_v3.interface.new_socket(name='Cycle 2 Alpha', in_out='INPUT', socket_type='NodeSocketFloat')
_s = ng_f3d_v3.interface.new_socket(name='Cycle Type', in_out='INPUT', socket_type='NodeSocketFloat')
_s = ng_f3d_v3.interface.new_socket(name='Cull Front', in_out='INPUT', socket_type='NodeSocketFloat')
_s = ng_f3d_v3.interface.new_socket(name='Cull Back', in_out='INPUT', socket_type='NodeSocketFloat')
_N = ng_f3d_v3.nodes; _L = ng_f3d_v3.links
n0 = _N.new('NodeGroupInput'); n0.name = 'Group Input'; n0.location = (-300, 0)
n1 = _N.new('NodeGroupOutput'); n1.name = 'Group Output'; n1.location = (900, 0)
n2 = _N.new('ShaderNodeMix'); n2.name = 'Cycle Mix RGB'; n2.location = (0, 0)
n2.label = 'Cycle Mix RGB'
n2.data_type = 'RGBA'
n3 = _N.new('ShaderNodeMix'); n3.name = 'Cycle Mix Alpha'; n3.location = (0, -100)
n3.label = 'Cycle Mix Alpha'
n3.data_type = 'RGBA'
n4 = _N.new('ShaderNodeNewGeometry'); n4.name = 'Is Backfacing'; n4.location = (300, 0)
n4.label = 'Is Backfacing'
n5 = _N.new('ShaderNodeMath'); n5.name = 'Multiply Cull Front'; n5.location = (600, 0)
n5.label = 'Multiply Cull Front'
n5.operation = 'MULTIPLY'
n6 = _N.new('ShaderNodeMath'); n6.name = 'Multiply Cull Back'; n6.location = (600, -100)
n6.label = 'Multiply Cull Back'
n6.operation = 'MULTIPLY'
n7 = _N.new('ShaderNodeMix'); n7.name = 'Cull Alpha'; n7.location = (600, -200)
n7.label = 'Cull Alpha'
n7.data_type = 'RGBA'
n8 = _N.new('ShaderNodeMixShader'); n8.name = 'Mix Shader'; n8.location = (900, -300)
n9 = _N.new('ShaderNodeEeveeSpecular'); n9.name = 'Specular BSDF'; n9.location = (900, -600)
n9.inputs[4].default_value = 1.0
_L.new(n0.outputs[0], n2.inputs[6])
_L.new(n0.outputs[2], n2.inputs[7])
_L.new(n0.outputs[1], n3.inputs[6])
_L.new(n0.outputs[3], n3.inputs[7])
_L.new(n0.outputs[4], n2.inputs[0])
_L.new(n0.outputs[4], n3.inputs[0])
_L.new(n0.outputs[5], n5.inputs[0])
_L.new(n0.outputs[6], n6.inputs[0])
_L.new(n3.outputs[2], n5.inputs[1])
_L.new(n3.outputs[2], n6.inputs[1])
_L.new(n4.outputs[6], n7.inputs[0])
_L.new(n5.outputs[0], n7.inputs[6])
_L.new(n6.outputs[0], n7.inputs[7])
_L.new(n2.outputs[2], n8.inputs[2])
_L.new(n7.outputs[2], n8.inputs[0])
_L.new(n9.outputs[0], n8.inputs[1])
_L.new(n8.outputs[0], n1.inputs[0])
n1.is_active_output = True

# ---- material node trees
mat_concrete_modular_ceiling001a.use_nodes = True; mat_concrete_modular_ceiling001a.node_tree.nodes.clear()
_N = mat_concrete_modular_ceiling001a.node_tree.nodes; _L = mat_concrete_modular_ceiling001a.node_tree.links
n0 = _N.new('ShaderNodeOutputMaterial'); n0.name = 'Material Output'; n0.location = (2700, 0)
n1 = _N.new('ShaderNodeGroup'); n1.name = 'Get UV 0 F3D v3'; n1.location = (0, 0)
n1.label = 'Get UV'
n1.node_tree = ng_get_uv_f3d_v3
n1.inputs[0].default_value = 0.0
n1.inputs[1].default_value = 0.0
n1.inputs[2].default_value = (16.0, 16.0, 0.0)
n1.inputs[3].default_value = (0.0, 0.0, 0.0)
n1.inputs[4].default_value = (1.0, 1.0, 0.0)
n1.inputs[5].default_value = (0.0, 0.0, 0.0)
n1.inputs[6].default_value = (1.0, 1.0, 0.0)
n1.inputs[7].default_value = (0.0, 0.0, 0.0)
n1.inputs[8].default_value = (0.0, 0.0, 0.0)
n1.inputs[9].default_value = (1.0, 1.0, 0.0)
n1.inputs[10].default_value = (0.007812, 0.007812, 0.0)
n2 = _N.new('ShaderNodeGroup'); n2.name = 'Get UV 1 F3D v3'; n2.location = (300, 0)
n2.label = 'Get UV'
n2.node_tree = ng_get_uv_f3d_v3
n2.inputs[0].default_value = 0.0
n2.inputs[1].default_value = 0.0
n2.inputs[2].default_value = (0.0, 0.0, 0.0)
n2.inputs[3].default_value = (0.0, 0.0, 0.0)
n2.inputs[4].default_value = (0.0, 0.0, 0.0)
n2.inputs[5].default_value = (0.0, 0.0, 0.0)
n2.inputs[6].default_value = (0.0, 0.0, 0.0)
n2.inputs[7].default_value = (0.0, 0.0, 0.0)
n2.inputs[8].default_value = (0.0, 0.0, 0.0)
n2.inputs[9].default_value = (0.0, 0.0, 0.0)
n2.inputs[10].default_value = (0.0, 0.0, 0.0)
n3 = _N.new('NodeUndefined'); n3.name = 'Primitive Color Output'; n3.location = (900, 0)
n3.inputs[0].default_value = (0.4179, 0.4287, 0.3968, 1.0)
n4 = _N.new('ShaderNodeMath'); n4.name = 'Primitive Color Alpha'; n4.location = (1200, 0)
n4.inputs[1].default_value = 0.0
n5 = _N.new('ShaderNodeMix'); n5.name = 'Primitive Color RGB'; n5.location = (1200, -100)
n5.data_type = 'RGBA'
n5.inputs[0].default_value = 0.0
n6 = _N.new('NodeUndefined'); n6.name = 'Environment Color Output'; n6.location = (900, -100)
n6.inputs[0].default_value = (0.2159, 0.2195, 0.2159, 1.0)
n7 = _N.new('ShaderNodeMath'); n7.name = 'Environment Color Alpha'; n7.location = (1200, -100)
n7.inputs[1].default_value = 0.0
n8 = _N.new('ShaderNodeMix'); n8.name = 'Environment Color RGB'; n8.location = (1200, -200)
n8.data_type = 'RGBA'
n8.inputs[0].default_value = 0.0
n9 = _N.new('ShaderNodeTexImage'); n9.name = 'Texture 0'; n9.location = (1200, -200)
n9.label = 'Texture 0'
n9.image = img_concrete_modular_ceiling001a_png
n10 = _N.new('ShaderNodeTexImage'); n10.name = 'Texture 1'; n10.location = (1200, -300)
n10.label = 'Texture 1'
n11 = _N.new('ShaderNodeRGB'); n11.name = 'Chroma Key Center'; n11.location = (1200, -400)
n11.label = 'Chroma Key Center'
n11.outputs[0].default_value = (1.0, 1.0, 1.0, 1.0)
n12 = _N.new('ShaderNodeRGB'); n12.name = 'Chroma Key Scale'; n12.location = (1200, -500)
n12.label = 'Chroma Key Scale'
n12.outputs[0].default_value = (0.0, 0.0, 0.0, 1.0)
n13 = _N.new('ShaderNodeValue'); n13.name = 'LOD Fraction'; n13.location = (1200, -600)
n13.label = 'LOD Fraction'
n13.outputs[0].default_value = 0.0
n14 = _N.new('ShaderNodeValue'); n14.name = 'Primitive LOD Fraction'; n14.location = (1200, -700)
n14.label = 'Primitive LOD Fraction'
n14.outputs[0].default_value = 0.0
n15 = _N.new('ShaderNodeTexNoise'); n15.name = 'Noise'; n15.location = (1200, -800)
n15.label = 'Noise'
n15.inputs[1].default_value = 40.0
n15.inputs[2].default_value = 10.0
n16 = _N.new('ShaderNodeValue'); n16.name = 'YUV Convert K4'; n16.location = (1200, -900)
n16.label = 'YUV Convert K4'
n16.outputs[0].default_value = 0.4471
n17 = _N.new('ShaderNodeValue'); n17.name = 'YUV Convert K5'; n17.location = (1200, -1000)
n17.label = 'YUV Convert K5'
n17.outputs[0].default_value = 0.1647
n18 = _N.new('ShaderNodeValue'); n18.name = '1'; n18.location = (1200, -1100)
n18.label = '1'
n18.outputs[0].default_value = 1.0
n19 = _N.new('ShaderNodeValue'); n19.name = '0'; n19.location = (1200, -1200)
n19.label = '0'
n19.outputs[0].default_value = 0.0
n20 = _N.new('ShaderNodeGroup'); n20.name = 'Get Texture Color'; n20.location = (1500, 0)
n20.node_tree = ng_get_texture_color_f3d_v3
n20.inputs[2].default_value = 1.0
n20.inputs[3].default_value = 0.0
n20.inputs[4].default_value = 1.0
n21 = _N.new('ShaderNodeGroup'); n21.name = 'Get Texture Color.001'; n21.location = (1500, -200)
n21.node_tree = ng_get_texture_color_f3d_v3
n21.inputs[2].default_value = 0.0
n21.inputs[3].default_value = 0.0
n21.inputs[4].default_value = 0.0
n22 = _N.new('ShaderNodeGroup'); n22.name = 'Shade Color'; n22.location = (1800, 0)
n22.label = 'Shade Color'
n22.node_tree = ng_get_shade_color_f3d_v3
n22.inputs[0].default_value = 1.0
n22.inputs[1].default_value = 1.0
n22.inputs[2].default_value = (1.0, 1.0, 1.0, 1.0)
n23 = _N.new('ShaderNodeGroup'); n23.name = 'Color Combiner Cycle 1 F3D v3'; n23.location = (2100, 0)
n23.node_tree = ng_color_combiner_f3d_v3
n24 = _N.new('ShaderNodeGroup'); n24.name = 'Color Combiner Cycle 2 F3D v3'; n24.location = (2100, -400)
n24.node_tree = ng_color_combiner_f3d_v3
n25 = _N.new('ShaderNodeGroup'); n25.name = 'F3D v3'; n25.location = (2400, 0)
n25.node_tree = ng_f3d_v3
n25.inputs[4].default_value = 0.0
n25.inputs[5].default_value = 1.0
n25.inputs[6].default_value = 0.0
_L.new(n3.outputs[1], n4.inputs[0])
_L.new(n3.outputs[0], n5.inputs[6])
_L.new(n6.outputs[1], n7.inputs[0])
_L.new(n6.outputs[0], n8.inputs[6])
_L.new(n1.outputs[0], n9.inputs[0])
_L.new(n2.outputs[0], n10.inputs[0])
_L.new(n9.outputs[0], n20.inputs[0])
_L.new(n9.outputs[1], n20.inputs[1])
_L.new(n10.outputs[0], n21.inputs[0])
_L.new(n10.outputs[1], n21.inputs[1])
_L.new(n23.outputs[0], n25.inputs[0])
_L.new(n23.outputs[1], n25.inputs[1])
_L.new(n24.outputs[0], n25.inputs[2])
_L.new(n24.outputs[1], n25.inputs[3])
_L.new(n25.outputs[0], n0.inputs[0])
_L.new(n5.outputs[2], n23.inputs[0])
_L.new(n8.outputs[2], n23.inputs[1])
_L.new(n20.outputs[0], n23.inputs[2])
_L.new(n8.outputs[2], n23.inputs[3])
_L.new(n19.outputs[0], n23.inputs[4])
_L.new(n19.outputs[0], n23.inputs[5])
_L.new(n19.outputs[0], n23.inputs[6])
_L.new(n7.outputs[0], n23.inputs[7])
_L.new(n19.outputs[0], n24.inputs[0])
_L.new(n19.outputs[0], n24.inputs[1])
_L.new(n19.outputs[0], n24.inputs[2])
_L.new(n22.outputs[0], n24.inputs[3])
_L.new(n19.outputs[0], n24.inputs[4])
_L.new(n19.outputs[0], n24.inputs[5])
_L.new(n19.outputs[0], n24.inputs[6])
_L.new(n7.outputs[0], n24.inputs[7])
n0.is_active_output = True
mat_elevatorshaft_wall.use_nodes = True; mat_elevatorshaft_wall.node_tree.nodes.clear()
_N = mat_elevatorshaft_wall.node_tree.nodes; _L = mat_elevatorshaft_wall.node_tree.links
n0 = _N.new('ShaderNodeBsdfPrincipled'); n0.name = 'Principled BSDF'; n0.location = (10, 300)
n0.distribution = 'GGX'
n0.subsurface_method = 'BURLEY'
n0.inputs[3].default_value = 1.45
n0.inputs[27].default_value = (0.0, 0.0, 0.0, 1.0)
n0.inputs[28].default_value = 1.0
n1 = _N.new('ShaderNodeOutputMaterial'); n1.name = 'Material Output'; n1.location = (300, 300)
n2 = _N.new('ShaderNodeTexImage'); n2.name = 'Image Texture'; n2.location = (-280, 280)
n2.image = img_elevatorshaft_wall_png
_L.new(n0.outputs[0], n1.inputs[0])
_L.new(n2.outputs[0], n0.inputs[0])
n1.is_active_output = True
mat_concrete_modular_floor001a.use_nodes = True; mat_concrete_modular_floor001a.node_tree.nodes.clear()
_N = mat_concrete_modular_floor001a.node_tree.nodes; _L = mat_concrete_modular_floor001a.node_tree.links
n0 = _N.new('ShaderNodeOutputMaterial'); n0.name = 'Material Output'; n0.location = (2700, 0)
n1 = _N.new('ShaderNodeGroup'); n1.name = 'Get UV 0 F3D v3'; n1.location = (0, 0)
n1.label = 'Get UV'
n1.node_tree = ng_get_uv_f3d_v3
n1.inputs[0].default_value = 0.0
n1.inputs[1].default_value = 0.0
n1.inputs[2].default_value = (16.0, 16.0, 0.0)
n1.inputs[3].default_value = (0.0, 0.0, 0.0)
n1.inputs[4].default_value = (1.0, 1.0, 0.0)
n1.inputs[5].default_value = (0.0, 0.0, 0.0)
n1.inputs[6].default_value = (1.0, 1.0, 0.0)
n1.inputs[7].default_value = (0.0, 0.0, 0.0)
n1.inputs[8].default_value = (0.0, 0.0, 0.0)
n1.inputs[9].default_value = (1.0, 1.0, 0.0)
n1.inputs[10].default_value = (0.007812, 0.007812, 0.0)
n2 = _N.new('ShaderNodeGroup'); n2.name = 'Get UV 1 F3D v3'; n2.location = (300, 0)
n2.label = 'Get UV'
n2.node_tree = ng_get_uv_f3d_v3
n2.inputs[0].default_value = 0.0
n2.inputs[1].default_value = 0.0
n2.inputs[2].default_value = (0.0, 0.0, 0.0)
n2.inputs[3].default_value = (0.0, 0.0, 0.0)
n2.inputs[4].default_value = (0.0, 0.0, 0.0)
n2.inputs[5].default_value = (0.0, 0.0, 0.0)
n2.inputs[6].default_value = (0.0, 0.0, 0.0)
n2.inputs[7].default_value = (0.0, 0.0, 0.0)
n2.inputs[8].default_value = (0.0, 0.0, 0.0)
n2.inputs[9].default_value = (0.0, 0.0, 0.0)
n2.inputs[10].default_value = (0.0, 0.0, 0.0)
n3 = _N.new('NodeUndefined'); n3.name = 'Primitive Color Output'; n3.location = (900, 0)
n3.inputs[0].default_value = (0.1746, 0.1946, 0.2051, 1.0)
n4 = _N.new('ShaderNodeMath'); n4.name = 'Primitive Color Alpha'; n4.location = (1200, 0)
n4.inputs[1].default_value = 0.0
n5 = _N.new('ShaderNodeMix'); n5.name = 'Primitive Color RGB'; n5.location = (1200, -100)
n5.data_type = 'RGBA'
n5.inputs[0].default_value = 0.0
n6 = _N.new('NodeUndefined'); n6.name = 'Environment Color Output'; n6.location = (900, -100)
n6.inputs[0].default_value = (0.07819, 0.08866, 0.0999, 1.0)
n7 = _N.new('ShaderNodeMath'); n7.name = 'Environment Color Alpha'; n7.location = (1200, -100)
n7.inputs[1].default_value = 0.0
n8 = _N.new('ShaderNodeMix'); n8.name = 'Environment Color RGB'; n8.location = (1200, -200)
n8.data_type = 'RGBA'
n8.inputs[0].default_value = 0.0
n9 = _N.new('ShaderNodeTexImage'); n9.name = 'Texture 0'; n9.location = (1200, -200)
n9.label = 'Texture 0'
n9.image = img_concrete_modular_floor001a_png
n10 = _N.new('ShaderNodeTexImage'); n10.name = 'Texture 1'; n10.location = (1200, -300)
n10.label = 'Texture 1'
n11 = _N.new('ShaderNodeRGB'); n11.name = 'Chroma Key Center'; n11.location = (1200, -400)
n11.label = 'Chroma Key Center'
n11.outputs[0].default_value = (1.0, 1.0, 1.0, 1.0)
n12 = _N.new('ShaderNodeRGB'); n12.name = 'Chroma Key Scale'; n12.location = (1200, -500)
n12.label = 'Chroma Key Scale'
n12.outputs[0].default_value = (0.0, 0.0, 0.0, 1.0)
n13 = _N.new('ShaderNodeValue'); n13.name = 'LOD Fraction'; n13.location = (1200, -600)
n13.label = 'LOD Fraction'
n13.outputs[0].default_value = 0.0
n14 = _N.new('ShaderNodeValue'); n14.name = 'Primitive LOD Fraction'; n14.location = (1200, -700)
n14.label = 'Primitive LOD Fraction'
n14.outputs[0].default_value = 0.0
n15 = _N.new('ShaderNodeTexNoise'); n15.name = 'Noise'; n15.location = (1200, -800)
n15.label = 'Noise'
n15.inputs[1].default_value = 40.0
n15.inputs[2].default_value = 10.0
n16 = _N.new('ShaderNodeValue'); n16.name = 'YUV Convert K4'; n16.location = (1200, -900)
n16.label = 'YUV Convert K4'
n16.outputs[0].default_value = 0.4471
n17 = _N.new('ShaderNodeValue'); n17.name = 'YUV Convert K5'; n17.location = (1200, -1000)
n17.label = 'YUV Convert K5'
n17.outputs[0].default_value = 0.1647
n18 = _N.new('ShaderNodeValue'); n18.name = '1'; n18.location = (1200, -1100)
n18.label = '1'
n18.outputs[0].default_value = 1.0
n19 = _N.new('ShaderNodeValue'); n19.name = '0'; n19.location = (1200, -1200)
n19.label = '0'
n19.outputs[0].default_value = 0.0
n20 = _N.new('ShaderNodeGroup'); n20.name = 'Get Texture Color'; n20.location = (1500, 0)
n20.node_tree = ng_get_texture_color_f3d_v3
n20.inputs[2].default_value = 1.0
n20.inputs[3].default_value = 0.0
n20.inputs[4].default_value = 1.0
n21 = _N.new('ShaderNodeGroup'); n21.name = 'Get Texture Color.001'; n21.location = (1500, -200)
n21.node_tree = ng_get_texture_color_f3d_v3
n21.inputs[2].default_value = 0.0
n21.inputs[3].default_value = 0.0
n21.inputs[4].default_value = 0.0
n22 = _N.new('ShaderNodeGroup'); n22.name = 'Shade Color'; n22.location = (1800, 0)
n22.label = 'Shade Color'
n22.node_tree = ng_get_shade_color_f3d_v3
n22.inputs[0].default_value = 1.0
n22.inputs[1].default_value = 1.0
n22.inputs[2].default_value = (1.0, 1.0, 1.0, 1.0)
n23 = _N.new('ShaderNodeGroup'); n23.name = 'Color Combiner Cycle 1 F3D v3'; n23.location = (2100, 0)
n23.node_tree = ng_color_combiner_f3d_v3
n24 = _N.new('ShaderNodeGroup'); n24.name = 'Color Combiner Cycle 2 F3D v3'; n24.location = (2100, -400)
n24.node_tree = ng_color_combiner_f3d_v3
n25 = _N.new('ShaderNodeGroup'); n25.name = 'F3D v3'; n25.location = (2400, 0)
n25.node_tree = ng_f3d_v3
n25.inputs[4].default_value = 0.0
n25.inputs[5].default_value = 1.0
n25.inputs[6].default_value = 0.0
_L.new(n3.outputs[1], n4.inputs[0])
_L.new(n3.outputs[0], n5.inputs[6])
_L.new(n6.outputs[1], n7.inputs[0])
_L.new(n6.outputs[0], n8.inputs[6])
_L.new(n1.outputs[0], n9.inputs[0])
_L.new(n2.outputs[0], n10.inputs[0])
_L.new(n9.outputs[0], n20.inputs[0])
_L.new(n9.outputs[1], n20.inputs[1])
_L.new(n10.outputs[0], n21.inputs[0])
_L.new(n10.outputs[1], n21.inputs[1])
_L.new(n23.outputs[0], n25.inputs[0])
_L.new(n23.outputs[1], n25.inputs[1])
_L.new(n24.outputs[0], n25.inputs[2])
_L.new(n24.outputs[1], n25.inputs[3])
_L.new(n25.outputs[0], n0.inputs[0])
_L.new(n5.outputs[2], n23.inputs[0])
_L.new(n8.outputs[2], n23.inputs[1])
_L.new(n20.outputs[0], n23.inputs[2])
_L.new(n8.outputs[2], n23.inputs[3])
_L.new(n19.outputs[0], n23.inputs[4])
_L.new(n19.outputs[0], n23.inputs[5])
_L.new(n19.outputs[0], n23.inputs[6])
_L.new(n7.outputs[0], n23.inputs[7])
_L.new(n19.outputs[0], n24.inputs[0])
_L.new(n19.outputs[0], n24.inputs[1])
_L.new(n19.outputs[0], n24.inputs[2])
_L.new(n22.outputs[0], n24.inputs[3])
_L.new(n19.outputs[0], n24.inputs[4])
_L.new(n19.outputs[0], n24.inputs[5])
_L.new(n19.outputs[0], n24.inputs[6])
_L.new(n7.outputs[0], n24.inputs[7])
n0.is_active_output = True
mat_concrete_modular_wall001d.use_nodes = True; mat_concrete_modular_wall001d.node_tree.nodes.clear()
_N = mat_concrete_modular_wall001d.node_tree.nodes; _L = mat_concrete_modular_wall001d.node_tree.links
n0 = _N.new('ShaderNodeBsdfPrincipled'); n0.name = 'Principled BSDF'; n0.location = (10, 300)
n0.distribution = 'GGX'
n0.subsurface_method = 'BURLEY'
n0.inputs[3].default_value = 1.45
n0.inputs[27].default_value = (0.0, 0.0, 0.0, 1.0)
n0.inputs[28].default_value = 1.0
n1 = _N.new('ShaderNodeOutputMaterial'); n1.name = 'Material Output'; n1.location = (300, 300)
_L.new(n0.outputs[0], n1.inputs[0])
n1.is_active_output = True
mat_metalwall048b.use_nodes = True; mat_metalwall048b.node_tree.nodes.clear()
_N = mat_metalwall048b.node_tree.nodes; _L = mat_metalwall048b.node_tree.links
n0 = _N.new('ShaderNodeBsdfPrincipled'); n0.name = 'Principled BSDF'; n0.location = (10, 300)
n0.distribution = 'GGX'
n0.subsurface_method = 'BURLEY'
n0.inputs[3].default_value = 1.45
n0.inputs[27].default_value = (0.0, 0.0, 0.0, 1.0)
n0.inputs[28].default_value = 1.0
n1 = _N.new('ShaderNodeOutputMaterial'); n1.name = 'Material Output'; n1.location = (300, 300)
_L.new(n0.outputs[0], n1.inputs[0])
n1.is_active_output = True
mat_cutscene_material.use_nodes = True; mat_cutscene_material.node_tree.nodes.clear()
_N = mat_cutscene_material.node_tree.nodes; _L = mat_cutscene_material.node_tree.links
n0 = _N.new('ShaderNodeBsdfPrincipled'); n0.name = 'Principled BSDF'; n0.location = (10, 300)
n0.distribution = 'GGX'
n0.subsurface_method = 'BURLEY'
n0.inputs[3].default_value = 1.45
n0.inputs[27].default_value = (0.0, 0.0, 0.0, 1.0)
n0.inputs[28].default_value = 1.0
n1 = _N.new('ShaderNodeOutputMaterial'); n1.name = 'Material Output'; n1.location = (300, 300)
_L.new(n0.outputs[0], n1.inputs[0])
n1.is_active_output = True

# ---- world
world_world = bpy.data.worlds.new('World'); scene.world = world_world
world_world.use_nodes = True; world_world.node_tree.nodes.clear()
_N = world_world.node_tree.nodes; _L = world_world.node_tree.links
n0 = _N.new('ShaderNodeOutputWorld'); n0.name = 'World Output'; n0.location = (300, 300)
n1 = _N.new('ShaderNodeBackground'); n1.name = 'Background'; n1.location = (10, 300)
n1.inputs[0].default_value = (0.05088, 0.05088, 0.05088, 1.0)
_L.new(n1.outputs[0], n0.inputs[0])
n0.is_active_output = True
world_world.color = (0.05088, 0.05088, 0.05088)
world_world.use_sun_shadow = False
world_world.sun_shadow_jitter_overblur = 0.0

# ---- meshes
me_static_floor_005 = bpy.data.meshes.new('@static_floor.005')
me_static_floor_005.from_pydata([(0.0, 1.0, 0.0), (0.0, -1.0, 0.0), (-2.0, 1.0, 0.0), (-2.0, -1.0, 0.0)], [], [(1, 0, 2, 3)])
_uv = me_static_floor_005.uv_layers.new(name='UVMap')
_uv.uv.foreach_set('vector', [0.0, 0.0, 0.0, 0.0, 0.0, 0.0, 0.0, 0.0])
me_static_floor_005.materials.append(mat_concrete_modular_ceiling001a)
me_static_floor_005.use_remesh_fix_poles = True
me_static_floor_005.use_remesh_preserve_attributes = False
me_static_floor_005.update()
me_static_wall_00_031 = bpy.data.meshes.new('@static_wall_00.031')
me_static_wall_00_031.from_pydata([(-1.5, 3.07e-07, -1.5), (1.5, -3.07e-07, -1.5), (-1.5, 3.07e-07, 1.5), (1.5, -3.07e-07, 1.5)], [], [(0, 2, 3, 1)])
_uv = me_static_wall_00_031.uv_layers.new(name='UVMap')
_uv.uv.foreach_set('vector', [0.0, -1.0, 0.0, 1.0, 6.0, 1.0, 6.0, -1.0])
me_static_wall_00_031.materials.append(mat_elevatorshaft_wall)
me_static_wall_00_031.use_remesh_fix_poles = True
me_static_wall_00_031.use_remesh_preserve_attributes = False
me_static_wall_00_031.update()
me_static_wall_00_032 = bpy.data.meshes.new('@static_wall_00.032')
me_static_wall_00_032.from_pydata([(-1.5, 3.07e-07, -1.5), (1.5, -3.07e-07, -1.5), (-1.5, 3.07e-07, 1.5), (1.5, -3.07e-07, 1.5)], [], [(0, 2, 3, 1)])
_uv = me_static_wall_00_032.uv_layers.new(name='UVMap')
_uv.uv.foreach_set('vector', [6.0, -1.0, 6.0, 1.0, 0.0, 1.0, 0.0, -1.0])
me_static_wall_00_032.materials.append(mat_elevatorshaft_wall)
me_static_wall_00_032.use_remesh_fix_poles = True
me_static_wall_00_032.use_remesh_preserve_attributes = False
me_static_wall_00_032.update()
me_static_wall_00_033 = bpy.data.meshes.new('@static_wall_00.033')
me_static_wall_00_033.from_pydata([(-0.7071, 1.602e-07, -1.5), (0.7071, 7.823e-08, -1.5), (-0.7071, 1.602e-07, 1.5), (0.7071, 7.823e-08, 1.5)], [], [(0, 2, 3, 1)])
_uv = me_static_wall_00_033.uv_layers.new(name='UVMap')
_uv.uv.foreach_set('vector', [0.0, -1.0, 0.0, 1.0, 4.0, 1.0, 4.0, -1.0])
me_static_wall_00_033.materials.append(mat_elevatorshaft_wall)
me_static_wall_00_033.use_remesh_fix_poles = True
me_static_wall_00_033.use_remesh_preserve_attributes = False
me_static_wall_00_033.update()
me_static_wall_00_034 = bpy.data.meshes.new('@static_wall_00.034')
me_static_wall_00_034.from_pydata([(-0.7071, 1.602e-07, -1.5), (0.7071, 7.823e-08, -1.5), (-0.7071, 1.602e-07, 1.5), (0.7071, 7.823e-08, 1.5)], [], [(0, 2, 3, 1)])
_uv = me_static_wall_00_034.uv_layers.new(name='UVMap')
_uv.uv.foreach_set('vector', [0.0, -1.0, 0.0, 1.0, 4.0, 1.0, 4.0, -1.0])
me_static_wall_00_034.materials.append(mat_elevatorshaft_wall)
me_static_wall_00_034.use_remesh_fix_poles = True
me_static_wall_00_034.use_remesh_preserve_attributes = False
me_static_wall_00_034.update()
me_static_wall_00_035 = bpy.data.meshes.new('@static_wall_00.035')
me_static_wall_00_035.from_pydata([(-0.7071, 1.602e-07, -1.5), (0.7071, 7.823e-08, -1.5), (-0.7071, 1.602e-07, 1.5), (0.7071, 7.823e-08, 1.5)], [], [(0, 2, 3, 1)])
_uv = me_static_wall_00_035.uv_layers.new(name='UVMap')
_uv.uv.foreach_set('vector', [0.0, -1.0, 0.0, 1.0, 4.0, 1.0, 4.0, -1.0])
me_static_wall_00_035.materials.append(mat_elevatorshaft_wall)
me_static_wall_00_035.use_remesh_fix_poles = True
me_static_wall_00_035.use_remesh_preserve_attributes = False
me_static_wall_00_035.update()
me_static_wall_00_036 = bpy.data.meshes.new('@static_wall_00.036')
me_static_wall_00_036.from_pydata([(-0.7071, 1.602e-07, -1.5), (0.7071, 7.823e-08, -1.5), (-0.7071, 1.602e-07, 1.5), (0.7071, 7.823e-08, 1.5)], [], [(0, 2, 3, 1)])
_uv = me_static_wall_00_036.uv_layers.new(name='UVMap')
_uv.uv.foreach_set('vector', [0.0, -1.0, 0.0, 1.0, 4.0, 1.0, 4.0, -1.0])
me_static_wall_00_036.materials.append(mat_elevatorshaft_wall)
me_static_wall_00_036.use_remesh_fix_poles = True
me_static_wall_00_036.use_remesh_preserve_attributes = False
me_static_wall_00_036.update()
me_static_wall_00_037 = bpy.data.meshes.new('@static_wall_00.037')
me_static_wall_00_037.from_pydata([(-1.0, 1.602e-07, -1.5), (1.0, 7.823e-08, -1.5), (-1.0, 1.602e-07, 1.5), (1.0, 7.823e-08, 1.5)], [], [(0, 2, 3, 1)])
_uv = me_static_wall_00_037.uv_layers.new(name='UVMap')
_uv.uv.foreach_set('vector', [0.0, -1.0, 0.0, 1.0, 4.0, 1.0, 4.0, -1.0])
me_static_wall_00_037.materials.append(mat_elevatorshaft_wall)
me_static_wall_00_037.use_remesh_fix_poles = True
me_static_wall_00_037.use_remesh_preserve_attributes = False
me_static_wall_00_037.update()
me_static_floor_004 = bpy.data.meshes.new('@static_floor.004')
me_static_floor_004.from_pydata([(0.0, 1.0, 0.0), (0.0, -1.0, 0.0), (-2.0, 1.0, 0.0), (-2.0, -1.0, 0.0), (-3.0, 2.0, 0.0), (-3.0, -2.0, 0.0), (-6.0, 2.0, 0.0), (-6.0, -2.0, 0.0), (-7.0, 1.0, 0.0), (-7.0, -1.0, 0.0), (2.5, 1.0, 0.0), (2.5, -1.0, 0.0), (9.775e-07, -4.0, 0.0), (2.5, -4.0, 0.0)], [], [(1, 0, 2, 3), (3, 2, 4, 5), (5, 4, 6, 7), (7, 6, 8, 9), (0, 1, 11, 10), (11, 1, 12, 13)])
_uv = me_static_floor_004.uv_layers.new(name='UVMap')
_uv.uv.foreach_set('vector', [0.0, 0.0, 0.0, 0.0, 0.0, 0.0, 0.0, 0.0, 0.0, 0.0, 0.0, 0.0, 0.0, 0.0, 0.0, 0.0, 0.0, 0.0, 0.0, 0.0, 0.0, 0.0, 0.0, 0.0, 0.0, 0.0, 0.0, 0.0, 0.0, 0.0, 0.0, 0.0, 0.0, 0.0, 0.0, 0.0, 0.0, 0.0, 0.0, 0.0, 0.0, 0.0, 0.0, 0.0, 0.0, 0.0, 0.0, 0.0])
me_static_floor_004.materials.append(mat_concrete_modular_floor001a)
me_static_floor_004.use_remesh_fix_poles = True
me_static_floor_004.use_remesh_preserve_attributes = False
me_static_floor_004.update()
me_static_floor_006 = bpy.data.meshes.new('@static_floor.006')
me_static_floor_006.from_pydata([(2.5, 1.0, 0.0), (2.5, -1.0, 0.0), (1.5, 2.0, 0.0), (1.5, -2.0, 0.0), (-1.5, 2.0, 0.0), (-1.5, -2.0, 0.0), (-2.5, 1.0, 0.0), (-2.5, -1.0, 0.0)], [], [(1, 3, 2, 0), (3, 5, 4, 2), (5, 7, 6, 4)])
_uv = me_static_floor_006.uv_layers.new(name='UVMap')
_uv.uv.foreach_set('vector', [0.0, 0.0, 0.0, 0.0, 0.0, 0.0, 0.0, 0.0, 0.0, 0.0, 0.0, 0.0, 0.0, 0.0, 0.0, 0.0, 0.0, 0.0, 0.0, 0.0, 0.0, 0.0, 0.0, 0.0])
me_static_floor_006.materials.append(mat_concrete_modular_ceiling001a)
me_static_floor_006.use_remesh_fix_poles = True
me_static_floor_006.use_remesh_preserve_attributes = False
me_static_floor_006.update()
me_static_wall_00_001 = bpy.data.meshes.new('@static_wall_00.001')
me_static_wall_00_001.from_pydata([(-1.0, 2.046e-07, -1.0), (1.0, -2.046e-07, -1.0), (-1.0, 2.046e-07, 1.0), (1.0, -2.046e-07, 1.0), (4.0, 1.262e-06, -1.0), (4.0, 1.262e-06, 1.0), (1.0, -2.046e-07, -3.0), (4.0, 1.262e-06, -3.0)], [], [(0, 2, 3, 1), (1, 3, 5, 4), (1, 4, 7, 6)])
_uv = me_static_wall_00_001.uv_layers.new(name='UVMap')
_uv.uv.foreach_set('vector', [2.98e-08, 0.0, 2.98e-08, 1.0, 1.0, 1.0, 1.0, 0.0, 1.0, 0.0, 1.0, 1.0, 1.0, 1.0, 1.0, 0.0, 1.0, 0.0, 1.0, 0.0, 1.0, 0.0, 1.0, 0.0])
me_static_wall_00_001.materials.append(mat_concrete_modular_wall001d)
me_static_wall_00_001.use_remesh_fix_poles = True
me_static_wall_00_001.use_remesh_preserve_attributes = False
me_static_wall_00_001.update()
me_static_wall_00_002 = bpy.data.meshes.new('@static_wall_00.002')
me_static_wall_00_002.from_pydata([(-3.0, -1.425e-06, -1.0), (2.0, 6.1e-07, -1.0), (-3.0, -1.425e-06, 1.0), (2.0, 6.1e-07, 1.0)], [], [(0, 2, 3, 1)])
_uv = me_static_wall_00_002.uv_layers.new(name='UVMap')
_uv.uv.foreach_set('vector', [2.98e-08, 0.0, 2.98e-08, 1.0, 1.0, 1.0, 1.0, 0.0])
me_static_wall_00_002.materials.append(mat_concrete_modular_wall001d)
me_static_wall_00_002.use_remesh_fix_poles = True
me_static_wall_00_002.use_remesh_preserve_attributes = False
me_static_wall_00_002.update()
me_static_wall_00_027 = bpy.data.meshes.new('@static_wall_00.027')
me_static_wall_00_027.from_pydata([(-1.0, 2.046e-07, -1.0), (1.0, -2.046e-07, -1.0), (-1.0, 2.046e-07, 1.0), (1.0, -2.046e-07, 1.0)], [], [(0, 2, 3, 1)])
_uv = me_static_wall_00_027.uv_layers.new(name='UVMap')
_uv.uv.foreach_set('vector', [2.98e-08, 0.0, 2.98e-08, 1.0, 1.0, 1.0, 1.0, 0.0])
me_static_wall_00_027.materials.append(mat_concrete_modular_wall001d)
me_static_wall_00_027.use_remesh_fix_poles = True
me_static_wall_00_027.use_remesh_preserve_attributes = False
me_static_wall_00_027.update()
me_static_wall_00_028 = bpy.data.meshes.new('@static_wall_00.028')
me_static_wall_00_028.from_pydata([(-1.0, 2.046e-07, -1.0), (1.0, -2.046e-07, -1.0), (-1.0, 2.046e-07, 1.0), (1.0, -2.046e-07, 1.0), (-3.0, -1.099e-06, -1.0), (-3.0, -1.099e-06, 1.0), (-1.0, 2.046e-07, 3.0), (-3.0, -1.099e-06, 3.0)], [], [(0, 2, 3, 1), (2, 0, 4, 5), (2, 5, 7, 6)])
_uv = me_static_wall_00_028.uv_layers.new(name='UVMap')
_uv.uv.foreach_set('vector', [2.98e-08, 0.0, 2.98e-08, 1.0, 1.0, 1.0, 1.0, 0.0, 2.98e-08, 1.0, 2.98e-08, 0.0, 2.98e-08, 0.0, 2.98e-08, 1.0, 2.98e-08, 1.0, 2.98e-08, 1.0, 2.98e-08, 1.0, 2.98e-08, 1.0])
me_static_wall_00_028.materials.append(mat_concrete_modular_wall001d)
me_static_wall_00_028.use_remesh_fix_poles = True
me_static_wall_00_028.use_remesh_preserve_attributes = False
me_static_wall_00_028.update()
me_static_wall_00_038 = bpy.data.meshes.new('@static_wall_00.038')
me_static_wall_00_038.from_pydata([(1.0, 2.652e-07, -0.5), (1.0, 1.242e-07, 0.5), (-1.0, -1.242e-07, -0.5), (-1.0, -2.652e-07, 0.5)], [], [(0, 2, 3, 1)])
_uv = me_static_wall_00_038.uv_layers.new(name='UVMap')
_uv.uv.foreach_set('vector', [2.98e-08, 0.0, 2.98e-08, 1.0, 1.0, 1.0, 1.0, 0.0])
me_static_wall_00_038.materials.append(mat_metalwall048b)
me_static_wall_00_038.use_remesh_fix_poles = True
me_static_wall_00_038.use_remesh_preserve_attributes = False
me_static_wall_00_038.update()
me_window_frame = bpy.data.meshes.new('window_frame')
me_window_frame.from_pydata([(-24.0, 112.0, -64.0), (-24.0, 112.0, 64.0), (7.994, 112.0, -64.0), (7.994, 128.0, -64.0), (7.994, 128.0, 64.0), (7.994, 112.0, 64.0), (-24.0, -176.0, -60.0), (-24.0, 112.0, -60.0), (8.011, -176.0, -64.0), (8.011, 112.0, -64.0), (8.011, 112.0, -60.0), (8.011, -176.0, -60.0), (-24.0, 112.0, 60.0), (-24.0, -176.0, 60.0), (8.011, -176.0, 60.0), (8.011, 112.0, 60.0), (8.011, 112.0, 64.0), (8.011, -176.0, 64.0), (-24.0, -176.0, -64.0), (-24.0, -176.0, 64.0), (7.994, -192.0, -64.0), (7.994, -176.0, -64.0), (7.994, -176.0, 64.0), (7.994, -192.0, 64.0), (7.994, 112.0, -48.0), (7.994, 112.0, 8.0), (7.994, 128.0, -48.0), (7.994, 128.0, 8.0), (7.994, -192.0, -48.0), (7.994, -192.0, 8.0), (7.994, -176.0, -48.0), (7.994, -176.0, 8.0), (-23.99, -176.0, -64.0), (-23.99, -192.0, -64.0), (-23.99, -192.0, 64.0), (-23.99, -176.0, 64.0), (-24.01, 112.0, -64.0), (-24.01, -176.0, -64.0), (-24.01, -176.0, -60.0), (-24.01, 112.0, -60.0), (-24.01, 112.0, 60.0), (-24.01, -176.0, 60.0), (-24.01, -176.0, 64.0), (-24.01, 112.0, 64.0), (-23.99, 128.0, -64.0), (-23.99, 112.0, -64.0), (-23.99, 112.0, 64.0), (-23.99, 128.0, 64.0), (-23.99, -176.0, -48.0), (-23.99, -176.0, 8.0), (-23.99, -192.0, -48.0), (-23.99, -192.0, 8.0), (-23.99, 128.0, -48.0), (-23.99, 128.0, 8.0), (-23.99, 112.0, -48.0), (-23.99, 112.0, 8.0)], [], [(25, 27, 4, 5), (0, 2, 24, 25, 5, 1), (8, 9, 10, 11), (6, 11, 10, 7), (14, 15, 16, 17), (14, 13, 12, 15), (29, 31, 22, 23), (21, 18, 19, 22, 31, 30), (20, 21, 30, 28), (28, 30, 31, 29), (2, 3, 26, 24), (24, 26, 27, 25), (49, 51, 34, 35), (36, 37, 38, 39), (40, 41, 42, 43), (53, 55, 46, 47), (44, 45, 54, 52), (52, 54, 55, 53), (32, 33, 50, 48), (48, 50, 51, 49)])
me_window_frame.polygons.foreach_set('use_smooth', [True] * 20)
_uv = me_window_frame.uv_layers.new(name='UVMap')
_uv.uv.foreach_set('vector', [0.0, -2.5, 1.0, -2.5, 1.0, 1.0, 0.0, 1.0, 0.0, -0.605, 4.0, -0.605, 4.0, -0.553, 4.0, -0.3707, 4.0, -0.1885, 0.0, -0.1885, 0.5295, -0.242, 0.5295, -0.0323, 0.06981, -0.0323, 0.06981, -0.242, 0.0, -0.632, 4.0, -0.632, 4.0, -0.1478, 0.0, -0.1478, 0.938, -0.242, 0.938, -0.0323, 0.4783, -0.0323, 0.4783, -0.242, 4.0, -0.632, 0.0, -0.632, 0.0, -0.1478, 4.0, -0.1478, -1.574e-07, -2.5, 1.0, -2.5, 1.0, 1.0, -1.26e-06, 1.0, 4.0, -0.605, 0.0, -0.605, 0.0, -0.1885, 4.0, -0.1885, 4.0, -0.3707, 4.0, -0.553, 5.281e-07, 0.0, 1.0, 0.0, 1.0, 1.0, 5.122e-08, 1.0, 5.122e-08, -2.5, 1.0, -2.5, 1.0, 1.0, -1.574e-07, 1.0, 0.0, 0.0, 1.0, 0.0, 1.0, 1.0, 0.0, 1.0, 0.0, -2.5, 1.0, -2.5, 1.0, 1.0, 0.0, 1.0, 0.0, -2.5, 1.0, -2.5, 1.0, 1.0, 0.0, 1.0, 0.5295, -0.242, 0.5295, -0.0323, 0.06981, -0.0323, 0.06981, -0.242, 0.938, -0.242, 0.938, -0.0323, 0.4783, -0.0323, 0.4783, -0.242, -1.574e-07, -2.5, 1.0, -2.5, 1.0, 1.0, -1.26e-06, 1.0, 5.281e-07, 0.0, 1.0, 0.0, 1.0, 1.0, 5.122e-08, 1.0, 5.122e-08, -2.5, 1.0, -2.5, 1.0, 1.0, -1.574e-07, 1.0, 0.0, 0.0, 1.0, 0.0, 1.0, 1.0, 0.0, 1.0, 0.0, -2.5, 1.0, -2.5, 1.0, 1.0, 0.0, 1.0])
me_window_frame.materials.append(mat_plastic_plasticwall003a)
me_window_frame.use_remesh_fix_poles = True
me_window_frame.use_remesh_preserve_attributes = False
me_window_frame.update()
me_window_frame.normals_split_custom_set([tuple(v) for v in zip(*[iter([-0.1394, 0.9902, 0.0, -0.8805, 0.4672, 0.08058, -0.8805, 0.4092, -0.2393, -0.8805, 0.4092, -0.2393, -0.8805, 0.4093, -0.2392, -0.8804, 0.4093, -0.2394, -0.5648, 0.5648, 0.6016, -0.1394, 0.9902, 0.0, -0.8805, 0.4092, -0.2393, -0.8805, 0.4093, -0.2393, -0.8805, 0.4092, -0.2393, -0.8805, 0.4092, -0.2393, -0.8805, 0.4092, -0.2392, -0.8807, 0.4089, -0.2391, -0.8805, 0.4092, -0.2393, -0.8807, 0.4089, -0.2391, -0.8805, 0.4092, -0.2392, -0.8805, 0.4092, -0.2393, -0.8805, 0.4092, -0.2393, -0.8804, 0.4094, -0.2393, -0.8805, 0.4092, -0.2393, -0.8805, 0.4092, -0.2393, -0.8805, 0.4092, -0.2393, -0.8805, 0.4092, -0.2393, -0.8805, 0.4092, -0.2393, -0.8804, 0.4094, -0.2393, -0.8805, 0.4132, 0.2325, 0.6322, -0.7747, -0.01054, -0.8805, 0.4092, -0.2392, -0.8805, 0.4092, -0.2393, -0.8805, 0.4092, -0.2393, -0.8805, 0.4092, -0.2392, -0.8805, 0.4092, -0.2393, -0.8805, 0.4092, -0.2392, 0.6322, -0.7747, -0.01054, -0.7747, 0.6322, 0.01054, -0.8805, 0.4092, -0.2393, -0.8805, 0.4092, -0.2393, -0.7747, 0.6322, 0.01054, -0.8805, 0.4132, 0.2325, -0.8805, 0.4132, 0.2325, -0.7747, 0.6322, 0.01054, 0.6322, -0.7747, -0.01054, -0.8805, 0.4132, 0.2325, -0.8804, 0.4093, -0.2394, -0.8805, 0.4092, -0.2393, -0.8805, 0.4672, 0.08058, -0.5648, 0.5648, 0.6016, -0.5648, 0.5648, 0.6016, -0.8805, 0.4672, 0.08058, -0.8805, 0.4672, 0.08058, -0.1394, 0.9902, 0.0, 0.6462, -1.101e-08, -0.7632, 0.8805, -0.4672, 0.08058, 0.8805, -0.4092, -0.2393, 0.6462, -0.2338, -0.7265, 0.8805, -0.4092, -0.2393, 0.8805, -0.4092, -0.2393, 0.425, 0.4096, 0.8072, 0.425, -0.845, -0.3247, -0.03973, -0.9709, 0.2361, -0.03978, 0.7539, -0.6558, 0.8805, -0.4092, -0.2393, 0.8805, -0.4092, -0.2393, 0.8805, -0.4132, 0.2325, -0.1374, 0.7041, 0.6967, -0.1374, 0.1265, -0.9824, 0.8805, -0.4092, -0.2393, 0.8805, -0.4092, -0.2393, -0.1374, -0.3719, 0.9181, -0.1374, 0.7041, 0.6967, 0.8805, -0.4132, 0.2325, 0.8805, -0.4132, 0.2325, -0.1374, 0.7041, 0.6967, -0.1374, 0.7041, 0.6967, 0.8805, -0.4132, 0.2325, 0.6462, 0.6139, 0.4534, 0.8805, -0.4092, -0.2393, 0.8805, -0.4672, 0.08058, 0.6462, -1.104e-08, -0.7632, 0.6462, -1.104e-08, -0.7632, 0.8805, -0.4672, 0.08058, 0.8805, -0.4672, 0.08058, 0.6462, -1.101e-08, -0.7632])] * 3)])
me_collision_quad_floor_007 = bpy.data.meshes.new('@collision_quad_Floor.007')
me_collision_quad_floor_007.from_pydata([(-8.25, -3.25, 0.0), (1.75, -3.25, 0.0), (-8.25, 2.75, 0.0), (1.75, 2.75, 0.0)], [], [(0, 1, 3, 2)])
_uv = me_collision_quad_floor_007.uv_layers.new(name='UVMap')
_uv.uv.foreach_set('vector', [0.0, 0.0, 1.0, 0.0, 1.0, 1.0, 0.0, 1.0])
me_collision_quad_floor_007.use_remesh_fix_poles = True
me_collision_quad_floor_007.use_remesh_preserve_attributes = False
me_collision_quad_floor_007.update()
me_collision_quad_wall_034 = bpy.data.meshes.new('@collision_quad_Wall.034')
me_collision_quad_wall_034.from_pydata([(-1.5, -1.0, 1.374e-06), (1.5, -1.0, -7.738e-07), (-1.5, 1.0, 7.738e-07), (1.5, 1.0, -1.374e-06)], [], [(0, 2, 3, 1)])
_uv = me_collision_quad_wall_034.uv_layers.new(name='UVMap')
_uv.uv.foreach_set('vector', [0.0, 0.0, 0.0, 1.0, 1.0, 1.0, 1.0, 0.0])
me_collision_quad_wall_034.use_remesh_fix_poles = True
me_collision_quad_wall_034.use_remesh_preserve_attributes = False
me_collision_quad_wall_034.update()
me_collision_quad_wall_035 = bpy.data.meshes.new('@collision_quad_Wall.035')
me_collision_quad_wall_035.from_pydata([(-1.5, -1.0, 1.374e-06), (1.5, -1.0, -7.738e-07), (-1.5, 1.0, 7.738e-07), (1.5, 1.0, -1.374e-06)], [], [(0, 2, 3, 1)])
_uv = me_collision_quad_wall_035.uv_layers.new(name='UVMap')
_uv.uv.foreach_set('vector', [0.0, 0.0, 0.0, 1.0, 1.0, 1.0, 1.0, 0.0])
me_collision_quad_wall_035.use_remesh_fix_poles = True
me_collision_quad_wall_035.use_remesh_preserve_attributes = False
me_collision_quad_wall_035.update()
me_collision_quad_wall_036 = bpy.data.meshes.new('@collision_quad_Wall.036')
me_collision_quad_wall_036.from_pydata([(-1.0, -1.0, 9.67e-07), (1.0, -1.0, -3.665e-07), (-1.0, 1.0, 3.665e-07), (1.0, 1.0, -9.67e-07)], [], [(0, 2, 3, 1)])
_uv = me_collision_quad_wall_036.uv_layers.new(name='UVMap')
_uv.uv.foreach_set('vector', [0.0, 0.0, 0.0, 1.0, 1.0, 1.0, 1.0, 0.0])
me_collision_quad_wall_036.use_remesh_fix_poles = True
me_collision_quad_wall_036.use_remesh_preserve_attributes = False
me_collision_quad_wall_036.update()
me_collision_quad_wall_037 = bpy.data.meshes.new('@collision_quad_Wall.037')
me_collision_quad_wall_037.from_pydata([(-0.7071, -1.0, 1.431e-06), (0.7071, -1.0, -3.725e-07), (-0.7071, 1.0, 8.345e-07), (0.7071, 1.0, -9.686e-07)], [], [(0, 2, 3, 1)])
_uv = me_collision_quad_wall_037.uv_layers.new(name='UVMap')
_uv.uv.foreach_set('vector', [0.0, 0.0, 0.0, 1.0, 1.0, 1.0, 1.0, 0.0])
me_collision_quad_wall_037.use_remesh_fix_poles = True
me_collision_quad_wall_037.use_remesh_preserve_attributes = False
me_collision_quad_wall_037.update()
me_collision_quad_wall_032 = bpy.data.meshes.new('@collision_quad_Wall.032')
me_collision_quad_wall_032.from_pydata([(-1.0, -1.0, 1.092e-06), (1.0, -1.0, -4.917e-07), (-1.0, 1.0, 4.917e-07), (1.0, 1.0, -1.092e-06)], [], [(0, 2, 3, 1)])
_uv = me_collision_quad_wall_032.uv_layers.new(name='UVMap')
_uv.uv.foreach_set('vector', [0.0, 0.0, 0.0, 1.0, 1.0, 1.0, 1.0, 0.0])
me_collision_quad_wall_032.use_remesh_fix_poles = True
me_collision_quad_wall_032.use_remesh_preserve_attributes = False
me_collision_quad_wall_032.update()
me_collision_quad_wall_033 = bpy.data.meshes.new('@collision_quad_Wall.033')
me_collision_quad_wall_033.from_pydata([(-1.0, -1.0, 1.092e-06), (1.0, -1.0, -4.917e-07), (-1.0, 1.0, 4.917e-07), (1.0, 1.0, -1.092e-06)], [], [(0, 2, 3, 1)])
_uv = me_collision_quad_wall_033.uv_layers.new(name='UVMap')
_uv.uv.foreach_set('vector', [0.0, 0.0, 0.0, 1.0, 1.0, 1.0, 1.0, 0.0])
me_collision_quad_wall_033.use_remesh_fix_poles = True
me_collision_quad_wall_033.use_remesh_preserve_attributes = False
me_collision_quad_wall_033.update()
me_collision_quad_wall_038 = bpy.data.meshes.new('@collision_quad_Wall.038')
me_collision_quad_wall_038.from_pydata([(-0.7071, -1.0, 1.431e-06), (0.7071, -1.0, -3.725e-07), (-0.7071, 1.0, 8.345e-07), (0.7071, 1.0, -9.686e-07)], [], [(0, 2, 3, 1)])
_uv = me_collision_quad_wall_038.uv_layers.new(name='UVMap')
_uv.uv.foreach_set('vector', [0.0, 0.0, 0.0, 1.0, 1.0, 1.0, 1.0, 0.0])
me_collision_quad_wall_038.use_remesh_fix_poles = True
me_collision_quad_wall_038.use_remesh_preserve_attributes = False
me_collision_quad_wall_038.update()
me_collision_quad_wall_039 = bpy.data.meshes.new('@collision_quad_Wall.039')
me_collision_quad_wall_039.from_pydata([(-0.7071, -1.0, 1.431e-06), (0.7071, -1.0, -3.725e-07), (-0.7071, 1.0, 8.345e-07), (0.7071, 1.0, -9.686e-07)], [], [(0, 2, 3, 1)])
_uv = me_collision_quad_wall_039.uv_layers.new(name='UVMap')
_uv.uv.foreach_set('vector', [0.0, 0.0, 0.0, 1.0, 1.0, 1.0, 1.0, 0.0])
me_collision_quad_wall_039.use_remesh_fix_poles = True
me_collision_quad_wall_039.use_remesh_preserve_attributes = False
me_collision_quad_wall_039.update()
me_collision_quad_wall_040 = bpy.data.meshes.new('@collision_quad_Wall.040')
me_collision_quad_wall_040.from_pydata([(-0.7071, -1.0, 1.431e-06), (0.7071, -1.0, -3.725e-07), (-0.7071, 1.0, 8.345e-07), (0.7071, 1.0, -9.686e-07)], [], [(0, 2, 3, 1)])
_uv = me_collision_quad_wall_040.uv_layers.new(name='UVMap')
_uv.uv.foreach_set('vector', [0.0, 0.0, 0.0, 1.0, 1.0, 1.0, 1.0, 0.0])
me_collision_quad_wall_040.use_remesh_fix_poles = True
me_collision_quad_wall_040.use_remesh_preserve_attributes = False
me_collision_quad_wall_040.update()
me_elevator = bpy.data.meshes.new('elevator')
me_elevator.from_pydata([], [], [])
me_elevator.materials.append(None)
me_elevator.materials.append(None)
me_elevator.materials.append(None)
me_elevator.materials.append(None)
me_elevator.materials.append(None)
me_elevator.materials.append(None)
me_elevator.update()
me_trigger_trigger_start_004 = bpy.data.meshes.new('@trigger_TRIGGER_START.004')
me_trigger_trigger_start_004.from_pydata([(-1.5, -1.5, -1.5), (-1.5, -1.5, 1.5), (-1.5, 1.5, -1.5), (-1.5, 1.5, 1.5), (1.5, -1.5, -1.5), (1.5, -1.5, 1.5), (1.5, 1.5, -1.5), (1.5, 1.5, 1.5)], [], [(0, 1, 3, 2), (2, 3, 7, 6), (6, 7, 5, 4), (4, 5, 1, 0), (2, 6, 4, 0), (7, 3, 1, 5)])
_uv = me_trigger_trigger_start_004.uv_layers.new(name='UVMap')
_uv.uv.foreach_set('vector', [0.375, 0.0, 0.625, 0.0, 0.625, 0.25, 0.375, 0.25, 0.375, 0.25, 0.625, 0.25, 0.625, 0.5, 0.375, 0.5, 0.375, 0.5, 0.625, 0.5, 0.625, 0.75, 0.375, 0.75, 0.375, 0.75, 0.625, 0.75, 0.625, 1.0, 0.375, 1.0, 0.125, 0.5, 0.375, 0.5, 0.375, 0.75, 0.125, 0.75, 0.625, 0.5, 0.875, 0.5, 0.875, 0.75, 0.625, 0.75])
me_trigger_trigger_start_004.materials.append(mat_cutscene_material)
me_trigger_trigger_start_004.use_remesh_fix_poles = True
me_trigger_trigger_start_004.use_remesh_preserve_attributes = False
me_trigger_trigger_start_004.update()

# ---- objects
ob_static_ceiling_007 = bpy.data.objects.new('@static ceiling.007', me_static_floor_005)
ob_static_elevator = bpy.data.objects.new('@static elevator', me_static_wall_00_031)
ob_static_elevator_001 = bpy.data.objects.new('@static elevator.001', me_static_wall_00_032)
ob_static_elevator_002 = bpy.data.objects.new('@static elevator.002', me_static_wall_00_033)
ob_static_elevator_003 = bpy.data.objects.new('@static elevator.003', me_static_wall_00_034)
ob_static_elevator_004 = bpy.data.objects.new('@static elevator.004', me_static_wall_00_035)
ob_static_elevator_005 = bpy.data.objects.new('@static elevator.005', me_static_wall_00_036)
ob_static_elevator_006 = bpy.data.objects.new('@static elevator.006', me_static_wall_00_037)
ob_static_floor_003 = bpy.data.objects.new('@static floor.003', me_static_floor_004)
ob_static_floor_004 = bpy.data.objects.new('@static floor.004', me_static_floor_006)
ob_static_wall_00_001 = bpy.data.objects.new('@static wall_00.001', me_static_wall_00_001)
ob_static_wall_00_002 = bpy.data.objects.new('@static wall_00.002', me_static_wall_00_002)
ob_static_wall_00_032 = bpy.data.objects.new('@static wall_00.032', me_static_wall_00_027)
ob_static_wall_00_033 = bpy.data.objects.new('@static wall_00.033', me_static_wall_00_028)
ob_static_wall_00_036 = bpy.data.objects.new('@static wall_00.036', me_static_wall_00_038)
ob_static_window_001 = bpy.data.objects.new('@static window.001', me_window_frame)
ob_collision_quad_floor_007 = bpy.data.objects.new('@collision quad_Floor.007', me_collision_quad_floor_007)
ob_collision_quad_wall_014 = bpy.data.objects.new('@collision quad_Wall.014', me_collision_quad_wall_034)
ob_collision_quad_wall_015 = bpy.data.objects.new('@collision quad_Wall.015', me_collision_quad_wall_035)
ob_collision_quad_wall_016 = bpy.data.objects.new('@collision quad_Wall.016', me_collision_quad_wall_036)
ob_collision_quad_wall_017 = bpy.data.objects.new('@collision quad_Wall.017', me_collision_quad_wall_037)
ob_collision_quad_wall_039 = bpy.data.objects.new('@collision quad_Wall.039', me_collision_quad_wall_032)
ob_collision_quad_wall_040 = bpy.data.objects.new('@collision quad_Wall.040', me_collision_quad_wall_033)
ob_collision_quad_wall_041 = bpy.data.objects.new('@collision quad_Wall.041', me_collision_quad_wall_038)
ob_collision_quad_wall_042 = bpy.data.objects.new('@collision quad_Wall.042', me_collision_quad_wall_039)
ob_collision_quad_wall_043 = bpy.data.objects.new('@collision quad_Wall.043', me_collision_quad_wall_040)
ob_elevator_first_elevator_isexit = bpy.data.objects.new('@elevator FIRST_ELEVATOR isExit', me_elevator)
ob_location_start = bpy.data.objects.new('@location start', None)
ob_cutscene_delay_3 = bpy.data.objects.new('@cutscene delay 3', None)
ob_cutscene_set_signal_first_elevator = bpy.data.objects.new('@cutscene set_signal FIRST_ELEVATOR', None)
ob_cutscene_start_start = bpy.data.objects.new('@cutscene start START', None)
ob_trigger_start = bpy.data.objects.new('@trigger START', me_trigger_trigger_start_004)

# ---- transforms, parenting, visibility, modifiers, constraints
ob_static_ceiling_007.location = (8.5, 1.0, 2.0)
ob_static_ceiling_007.rotation_euler = (3.142, -0.0, -3.142)
ob_static_elevator.location = (13.0, 3.0, 1.5)
ob_static_elevator.rotation_euler = (0.0, -0.0, -3.142)
ob_static_elevator_001.location = (13.0, -1.0, 1.5)
ob_static_elevator_001.rotation_euler = (0.0, -0.0, -6.283)
ob_static_elevator_002.location = (11.0, 2.5, 1.5)
ob_static_elevator_002.rotation_euler = (0.0, -0.0, -2.356)
ob_static_elevator_003.location = (11.0, -0.5, 1.5)
ob_static_elevator_003.rotation_euler = (0.0, -0.0, -0.7854)
ob_static_elevator_004.location = (15.0, -0.5, 1.5)
ob_static_elevator_004.rotation_euler = (0.0, 0.0, -5.498)
ob_static_elevator_005.location = (15.0, 2.5, 1.5)
ob_static_elevator_005.rotation_euler = (0.0, -0.0, -3.927)
ob_static_elevator_006.location = (15.5, 1.0, 1.5)
ob_static_elevator_006.rotation_euler = (0.0, 0.0, -4.712)
ob_static_floor_003.location = (8.5, 1.0, 0.0)
ob_static_floor_003.rotation_euler = (0.0, -0.0, -3.142)
ob_static_floor_004.location = (13.0, 1.0, 3.0)
ob_static_floor_004.rotation_euler = (0.0, -0.0, -3.142)
ob_static_wall_00_001.location = (8.5, 1.0, 3.0)
ob_static_wall_00_001.rotation_euler = (0.0, -0.0, -4.712)
ob_static_wall_00_002.location = (6.0, 2.0, 3.0)
ob_static_wall_00_002.rotation_euler = (0.0, -0.0, -7.854)
ob_static_wall_00_032.location = (9.5, 2.0, 1.0)
ob_static_wall_00_032.rotation_euler = (0.0, -0.0, -3.142)
ob_static_wall_00_033.location = (9.5, 2.384e-07, 1.0)
ob_static_wall_00_033.rotation_euler = (0.0, -0.0, -6.283)
ob_static_wall_00_036.location = (10.5, 1.0, 2.5)
ob_static_wall_00_036.rotation_euler = (0.0, -0.0, -1.571)
ob_static_window_001.location = (5.625, 2.0, 1.0)
ob_static_window_001.rotation_euler = (1.192e-07, -0.0, 3.142)
ob_static_window_001.scale = (0.01562, 0.01562, 0.01562)
ob_collision_quad_floor_007.location = (7.27, 1.76, 0.0)
ob_collision_quad_floor_007.rotation_euler = (0.0, -0.0, -3.142)
ob_collision_quad_wall_014.location = (13.0, -1.0, 1.0)
ob_collision_quad_wall_014.rotation_euler = (1.571, -0.0, -6.283)
ob_collision_quad_wall_015.location = (13.0, 3.0, 1.0)
ob_collision_quad_wall_015.rotation_euler = (1.571, -0.0, -9.425)
ob_collision_quad_wall_016.location = (15.5, 1.0, 1.0)
ob_collision_quad_wall_016.rotation_euler = (1.571, 0.0, -11.0)
ob_collision_quad_wall_017.location = (15.0, -0.5, 1.0)
ob_collision_quad_wall_017.rotation_euler = (1.571, 0.0, -11.78)
ob_collision_quad_wall_039.location = (9.5, 4.768e-07, 1.0)
ob_collision_quad_wall_039.rotation_euler = (1.571, -0.0, -6.283)
ob_collision_quad_wall_040.location = (9.5, 2.0, 1.0)
ob_collision_quad_wall_040.rotation_euler = (1.571, -0.0, -9.425)
ob_collision_quad_wall_041.location = (15.0, 2.5, 1.0)
ob_collision_quad_wall_041.rotation_euler = (1.571, -0.0, -10.21)
ob_collision_quad_wall_042.location = (11.0, 2.5, 1.0)
ob_collision_quad_wall_042.rotation_euler = (1.571, -0.0, -14.92)
ob_collision_quad_wall_043.location = (11.0, -0.5, 1.0)
ob_collision_quad_wall_043.rotation_euler = (1.571, -0.0, -13.35)
ob_elevator_first_elevator_isexit.location = (13.0, 1.0, 0.0)
ob_elevator_first_elevator_isexit.rotation_euler = (0.0, -0.0, -3.142)
_vg = ob_elevator_first_elevator_isexit.vertex_groups.new(name='Elevator')
_vg = ob_elevator_first_elevator_isexit.vertex_groups.new(name='DoorLeft')
_vg = ob_elevator_first_elevator_isexit.vertex_groups.new(name='DoorRight')
_m = ob_elevator_first_elevator_isexit.modifiers.new('Armature', 'ARMATURE')
ob_location_start.location = (13.0, 1.0, 0.0)
ob_location_start.rotation_euler = (1.571, 3.258e-07, -4.712)
ob_location_start.empty_display_type = 'ARROWS'
ob_cutscene_delay_3.location = (10.0, -10.0, 1.0)
ob_cutscene_delay_3.empty_display_type = 'SINGLE_ARROW'
ob_cutscene_set_signal_first_elevator.location = (10.0, -10.0, 2.0)
ob_cutscene_set_signal_first_elevator.empty_display_type = 'SINGLE_ARROW'
ob_cutscene_start_start.location = (10.0, -10.0, 0.0)
ob_cutscene_start_start.empty_display_type = 'SINGLE_ARROW'
ob_trigger_start.location = (13.0, 1.0, 1.5)

# ---- collection membership
col_static.objects.link(ob_static_ceiling_007)
col_static.objects.link(ob_static_elevator)
col_static.objects.link(ob_static_elevator_001)
col_static.objects.link(ob_static_elevator_002)
col_static.objects.link(ob_static_elevator_003)
col_static.objects.link(ob_static_elevator_004)
col_static.objects.link(ob_static_elevator_005)
col_static.objects.link(ob_static_elevator_006)
col_static.objects.link(ob_static_floor_003)
col_static.objects.link(ob_static_floor_004)
col_static.objects.link(ob_static_wall_00_001)
col_static.objects.link(ob_static_wall_00_002)
col_static.objects.link(ob_static_wall_00_032)
col_static.objects.link(ob_static_wall_00_033)
col_static.objects.link(ob_static_wall_00_036)
col_static.objects.link(ob_static_window_001)
col_collision.objects.link(ob_collision_quad_floor_007)
col_collision.objects.link(ob_collision_quad_wall_014)
col_collision.objects.link(ob_collision_quad_wall_015)
col_collision.objects.link(ob_collision_quad_wall_016)
col_collision.objects.link(ob_collision_quad_wall_017)
col_collision.objects.link(ob_collision_quad_wall_039)
col_collision.objects.link(ob_collision_quad_wall_040)
col_collision.objects.link(ob_collision_quad_wall_041)
col_collision.objects.link(ob_collision_quad_wall_042)
col_collision.objects.link(ob_collision_quad_wall_043)
col_trigger.objects.link(ob_elevator_first_elevator_isexit)
col_trigger.objects.link(ob_location_start)
col_trigger.objects.link(ob_cutscene_delay_3)
col_trigger.objects.link(ob_cutscene_set_signal_first_elevator)
col_trigger.objects.link(ob_cutscene_start_start)
col_trigger.objects.link(ob_trigger_start)

# ---- scene / render settings (as saved in the file)
scene.frame_start = 1; scene.frame_end = 250; scene.frame_set(1)
scene.render.engine = 'BLENDER_EEVEE_NEXT'
scene.cycles.use_denoising = False
scene.cycles.samples = 128
scene.cycles.sampling_pattern = 'TABULATED_SOBOL'
scene.cycles.use_adaptive_sampling = False
scene.cycles.use_light_tree = False
scene.view_settings.view_transform = 'Filmic'
bpy.context.view_layer.update()

# ---- added for rendering (the .blend has no active camera and no usable light): camera, sun
cam_auto = bpy.data.cameras.new('AutoCamera')
cam_auto.lens = 50.0
cam_auto.sensor_width = 36.0
cam_auto.clip_end = 1000.0
ob_auto_camera = bpy.data.objects.new('AutoCamera', cam_auto)
scene.collection.objects.link(ob_auto_camera)
ob_auto_camera.location = (21.9365, -11.7069, 11.1413)
ob_auto_camera.rotation_euler = (1.09748, -7.21219e-08, 0.694738)
scene.camera = ob_auto_camera
light_auto_sun = bpy.data.lights.new('AutoSun', 'SUN')
light_auto_sun.energy = 3.0
light_auto_sun.angle = 0.0523599
ob_auto_sun = bpy.data.objects.new('AutoSun', light_auto_sun)
scene.collection.objects.link(ob_auto_sun)
ob_auto_sun.rotation_euler = (0.872665, 0.174533, 0.523599)
bpy.context.view_layer.update()
